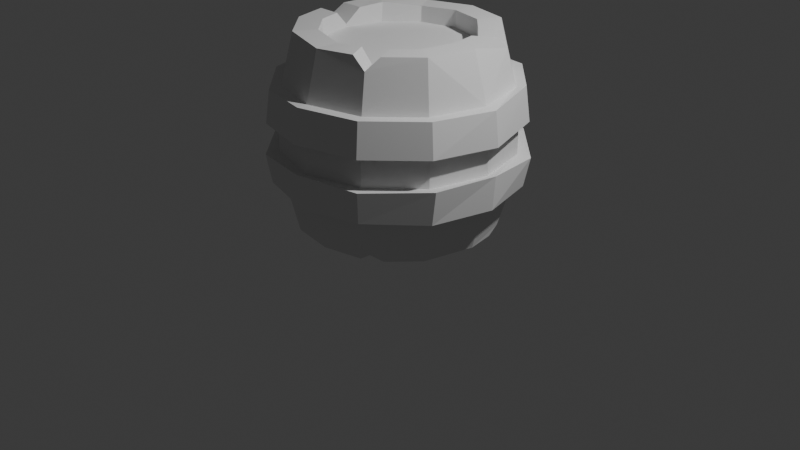 # Source: assets.blend  (saved by Blender 4.0.36; exported with 4.5.12 LTS)
import bpy
from mathutils import Matrix  # noqa: F401  (used for matrix-valued properties, if any)

bpy.ops.wm.read_factory_settings(use_empty=True)
scene = bpy.context.scene
scene.name = 'Scene'

# ---- collections
col_collection = bpy.data.collections.new('Collection'); scene.collection.children.link(col_collection)

# ---- world
world_world = bpy.data.worlds.new('World'); scene.world = world_world
world_world.use_nodes = True; world_world.node_tree.nodes.clear()
_N = world_world.node_tree.nodes; _L = world_world.node_tree.links
n0 = _N.new('ShaderNodeOutputWorld'); n0.name = 'World Output'; n0.location = (300, 300)
n1 = _N.new('ShaderNodeBackground'); n1.name = 'Background'; n1.location = (10, 300)
n1.inputs[0].default_value = (0.05088, 0.05088, 0.05088, 1.0)
_L.new(n1.outputs[0], n0.inputs[0])
n0.is_active_output = True
world_world.color = (0.05088, 0.05088, 0.05088)
world_world.use_sun_shadow = False
world_world.sun_shadow_jitter_overblur = 0.0

# ---- cameras
cam_camera = bpy.data.cameras.new('Camera')
cam_camera.clip_end = 100.0
cam_camera.ortho_scale = 7.314

# ---- lights
light_light = bpy.data.lights.new('Light', 'POINT')
light_light.transmission_factor = 0.0
light_light.use_soft_falloff = False
light_light.energy = 1000.0
light_light.shadow_soft_size = 0.1
light_light.shadow_maximum_resolution = 0.006
light_light.use_absolute_resolution = True

# ---- meshes
me_cylinder = bpy.data.meshes.new('Cylinder')
me_cylinder.from_pydata([(0.0, 0.7586, -1.0), (0.0, 0.7586, 1.0), (0.3827, 0.6482, -1.009), (0.3828, 0.6528, 1.01), (0.7468, 0.02514, -0.9733), (0.7304, -0.002461, 0.9968), (0.6491, -0.3649, -0.9843), (0.6804, -0.3784, 1.005), (-1.239e-05, -0.7392, -0.9824), (-0.0005728, -0.7545, 0.9905), (-0.3748, -0.6689, -1.012), (-0.3785, -0.6626, 1.013), (-0.6533, -0.3715, -0.9942), (-0.657, -0.3793, 1.0), (-0.7586, 0.0, -1.0), (-0.6472, 0.3853, 1.022), (-0.3795, 0.6923, -0.9681), (-0.3845, 0.6677, 0.982), (0.0, 1.174, -0.1589), (0.0, 1.13, -0.5025), (0.0, 1.13, 0.5025), (0.0, 1.174, 0.1589), (0.5868, 1.016, 0.1589), (0.5648, 0.9782, 0.5025), (0.5648, 0.9782, -0.5025), (0.5868, 1.016, -0.1589), (1.016, 0.5868, 0.1589), (0.9782, 0.5648, 0.5025), (0.9782, 0.5648, -0.5025), (1.016, 0.5868, -0.1589), (1.174, 8.62e-10, 0.1589), (1.13, 6.432e-10, 0.5025), (1.13, 6.432e-10, -0.5025), (1.174, 8.62e-10, -0.1589), (1.016, -0.5868, 0.1589), (0.9782, -0.5648, 0.5025), (0.9782, -0.5648, -0.5025), (1.016, -0.5868, -0.1589), (0.5868, -1.016, 0.1589), (0.5648, -0.9782, 0.5025), (0.5648, -0.9782, -0.5025), (0.5868, -1.016, -0.1589), (0.0, -1.174, 0.1589), (0.0, -1.13, 0.5025), (0.0, -1.13, -0.5025), (0.0, -1.174, -0.1589), (-0.5868, -1.016, 0.1589), (-0.5648, -0.9782, 0.5025), (-0.5648, -0.9782, -0.5025), (-0.5868, -1.016, -0.1589), (-1.016, -0.5868, 0.1589), (-0.9782, -0.5648, 0.5025), (-0.9782, -0.5648, -0.5025), (-1.016, -0.5868, -0.1589), (-1.174, 8.62e-10, 0.1589), (-1.13, 6.432e-10, 0.5025), (-1.13, 6.432e-10, -0.5025), (-1.174, 8.62e-10, -0.1589), (-1.016, 0.5868, 0.1589), (-0.9782, 0.5648, 0.5025), (-0.9782, 0.5648, -0.5025), (-1.016, 0.5868, -0.1589), (-0.5868, 1.016, 0.1589), (-0.5648, 0.9782, 0.5025), (-0.5648, 0.9782, -0.5025), (-0.5868, 1.016, -0.1589), (-0.6207, 1.075, -0.5025), (-0.6447, 1.117, -0.1813), (0.01065, 1.294, -0.1374), (-0.0006114, 1.24, -0.5334), (-0.6543, 1.109, 0.1348), (-0.6267, 1.064, 0.4856), (0.007278, 1.248, 0.478), (0.01104, 1.272, 0.1811), (-1.075, 0.6207, -0.5025), (-1.117, 0.6449, -0.1589), (-1.118, 0.6245, 0.1521), (-1.075, 0.6392, 0.5082), (-1.238, 0.002149, -0.5223), (-1.295, -0.01639, -0.1868), (-1.271, 0.005978, 0.2042), (-1.245, 0.007478, 0.4961), (-1.078, -0.6236, -0.4828), (-1.117, -0.6449, -0.1589), (-1.101, -0.632, 0.1995), (-1.083, -0.6355, 0.4813), (-0.6301, -1.085, -0.4795), (-0.6399, -1.146, -0.1682), (-0.6586, -1.106, 0.1291), (-0.6377, -1.068, 0.4641), (0.01794, -1.24, -0.4941), (-0.01101, -1.275, -0.1415), (3.691e-10, -1.29, 0.1589), (3.691e-10, -1.241, 0.5025), (0.615, -1.084, -0.4807), (0.6449, -1.117, -0.1589), (0.6449, -1.117, 0.1589), (0.6207, -1.075, 0.5025), (1.083, -0.6143, -0.4895), (1.136, -0.6235, -0.1426), (1.117, -0.6449, 0.1589), (1.075, -0.6207, 0.5025), (1.246, 0.001974, -0.4811), (1.268, 0.007993, -0.1347), (1.275, 0.01695, 0.1446), (1.244, 0.003385, 0.4922), (1.083, 0.6163, -0.4799), (1.136, 0.6472, -0.1804), (1.076, 0.6701, 0.165), (1.062, 0.6149, 0.5331), (0.6207, 1.075, -0.5025), (0.6395, 1.109, -0.145), (0.6497, 1.107, 0.1725), (0.6199, 1.06, 0.5363), (0.0, 1.0, -1.0), (0.5033, 0.8572, -1.009), (0.5035, 0.8619, 1.01), (0.0, 1.0, 1.0), (0.9882, 0.02514, -0.9733), (0.9718, -0.002461, 0.9968), (0.8582, -0.4856, -0.9843), (0.8894, -0.4991, 1.005), (-1.239e-05, -0.9805, -0.9824), (-0.0005728, -0.9959, 0.9905), (-0.4955, -0.8779, -1.012), (-0.4992, -0.8716, 1.013), (-0.8623, -0.4922, -0.9942), (-0.866, -0.5, 1.0), (-1.0, 0.0, -1.0), (-0.8563, 0.506, 1.022), (-0.5002, 0.9013, -0.9681), (-0.5051, 0.8767, 0.982), (0.0, 0.7586, -0.8232), (0.3793, 0.657, -0.8232), (0.3793, 0.657, 0.8232), (0.0, 0.7586, 0.8232), (0.657, 0.3793, -0.8232), (0.657, 0.3793, 0.8232), (0.7586, 0.0, -0.8232), (0.7586, 0.0, 0.8232), (0.657, -0.3793, -0.8232), (0.657, -0.3793, 0.8232), (0.3793, -0.657, -0.8232), (0.3793, -0.657, 0.8232), (0.0, -0.7586, -0.8232), (0.0, -0.7586, 0.8232), (-0.3793, -0.657, -0.8232), (-0.3793, -0.657, 0.8232), (-0.657, -0.3793, -0.8232), (-0.657, -0.3793, 0.8232), (-0.7586, 0.0, -0.8232), (-0.7586, 0.0, 0.8232), (-0.657, 0.3793, -0.8232), (-0.657, 0.3793, 0.8232), (-0.3793, 0.657, -0.8232), (-0.3793, 0.657, 0.8232), (0.2539, -0.6906, 1.0), (0.4711, -0.5652, 1.0), (0.5918, -0.7742, 1.0), (0.3746, -0.8996, 1.0), (0.5158, -0.8934, 0.8786), (0.6913, 0.2515, 1.0), (0.5634, 0.4729, 1.0), (0.657, 0.3793, 0.8721), (0.7724, 0.5936, 1.0), (0.9003, 0.3721, 1.0), (0.8939, 0.5161, 0.8763), (-0.7187, 0.1491, 1.0), (-0.7187, -0.1491, 1.0), (-0.7586, 0.0, 0.8509), (-0.96, -0.1491, 1.0), (-0.96, 0.1491, 1.0), (-1.038, 1.866e-10, 0.8557), (-0.6833, 0.281, -1.0), (-0.5906, 0.4541, -0.9924), (-0.657, 0.3793, -0.9017), (-0.7984, 0.5742, -0.9941), (-0.8924, 0.4017, -1.0), (-0.8875, 0.5124, -0.9049), (-0.8875, 0.5124, -0.9049), (0.5677, 0.4553, -1.01), (0.6863, 0.2464, -0.9978), (0.6558, 0.3744, -0.891), (0.8952, 0.3666, -1.001), (0.7762, 0.5756, -1.011), (0.877, 0.4967, -0.9272), (0.4773, -0.5524, -0.9884), (0.2837, -0.668, -0.9881), (0.3853, -0.6511, -0.8789), (0.4046, -0.8774, -0.9886), (0.5986, -0.7625, -0.9889), (0.5232, -0.8654, -0.91)], [], [(27, 166, 165, 119, 31), (25, 22, 26, 29), (29, 26, 30, 33), (33, 30, 34, 37), (37, 34, 38, 41), (41, 38, 42, 45), (45, 42, 46, 49), (49, 46, 50, 53), (53, 50, 54, 57), (57, 54, 58, 61), (7, 5, 139, 141), (61, 58, 62, 65), (20, 117, 116, 23), (10, 12, 148, 146), (18, 21, 22, 25), (63, 131, 117, 20), (59, 129, 131, 63), (176, 178, 60, 64, 130), (126, 52, 56, 128), (55, 172, 171, 129, 59), (124, 48, 52, 126), (47, 125, 127, 51), (122, 44, 48, 124), (43, 123, 125, 47), (189, 191, 40, 44, 122), (39, 160, 159, 123, 43), (118, 32, 36, 120), (31, 119, 121, 35), (183, 185, 28, 32, 118), (130, 64, 19, 114), (65, 62, 21, 18), (56, 52, 82, 78), (35, 39, 97, 101), (53, 57, 79, 83), (30, 26, 108, 104), (48, 44, 90, 86), (21, 62, 70, 73), (27, 31, 105, 109), (45, 49, 87, 91), (40, 36, 98, 94), (58, 54, 80, 76), (63, 20, 72, 71), (37, 41, 95, 99), (55, 59, 77, 81), (32, 28, 106, 102), (50, 46, 88, 84), (22, 21, 73, 112), (29, 33, 103, 107), (47, 51, 85, 89), (19, 64, 66, 69), (20, 23, 113, 72), (42, 38, 96, 92), (60, 56, 78, 74), (24, 19, 69, 110), (39, 43, 93, 97), (114, 19, 24, 115), (67, 68, 69, 66), (71, 72, 73, 70), (75, 67, 66, 74), (77, 71, 70, 76), (79, 75, 74, 78), (81, 77, 76, 80), (83, 79, 78, 82), (85, 81, 80, 84), (87, 83, 82, 86), (89, 85, 84, 88), (91, 87, 86, 90), (93, 89, 88, 92), (95, 91, 90, 94), (97, 93, 92, 96), (99, 95, 94, 98), (101, 97, 96, 100), (103, 99, 98, 102), (105, 101, 100, 104), (107, 103, 102, 106), (109, 105, 104, 108), (111, 107, 106, 110), (113, 109, 108, 112), (68, 111, 110, 69), (72, 113, 112, 73), (38, 34, 100, 96), (61, 65, 67, 75), (43, 47, 89, 93), (25, 29, 107, 111), (64, 60, 74, 66), (46, 42, 92, 88), (28, 24, 110, 106), (51, 55, 81, 85), (33, 37, 99, 103), (54, 50, 84, 80), (36, 32, 102, 98), (59, 63, 71, 77), (41, 45, 91, 95), (23, 27, 109, 113), (62, 58, 76, 70), (44, 40, 94, 90), (26, 22, 112, 108), (49, 53, 83, 87), (31, 35, 101, 105), (18, 25, 111, 68), (65, 18, 68, 67), (52, 48, 86, 82), (34, 30, 104, 100), (57, 61, 75, 79), (2, 0, 114, 115), (1, 3, 116, 117), (182, 181, 4, 138, 136), (5, 161, 163, 137, 139), (115, 24, 28, 185, 184), (3, 162, 164, 116), (6, 4, 118, 120), (5, 7, 121, 119), (188, 187, 8, 144, 142), (9, 156, 143, 145), (120, 36, 40, 191, 190), (7, 157, 158, 121), (10, 8, 122, 124), (9, 11, 125, 123), (12, 10, 124, 126), (11, 13, 127, 125), (14, 12, 126, 128), (15, 167, 169, 151, 153), (175, 174, 16, 154, 152), (13, 168, 170, 127), (128, 56, 60, 178, 177), (15, 17, 131, 129), (0, 16, 130, 114), (17, 1, 117, 131), (134, 135, 155, 153, 151, 149, 147, 145, 143, 141, 139, 137), (132, 133, 136, 138, 140, 142, 144, 146, 148, 150, 152, 154), (16, 0, 132, 154), (0, 2, 133, 132), (13, 11, 147, 149), (186, 6, 120, 190), (1, 17, 155, 135), (3, 1, 135, 134), (12, 14, 150, 148), (156, 9, 123, 159), (180, 2, 115, 184), (167, 15, 129, 171), (8, 187, 189, 122), (161, 5, 119, 165), (173, 14, 128, 177), (35, 121, 158, 160, 39), (4, 181, 183, 118), (51, 127, 170, 172, 55), (8, 10, 146, 144), (23, 116, 164, 166, 27), (16, 174, 176, 130), (11, 9, 145, 147), (4, 6, 140, 138), (17, 15, 153, 155), (156, 159, 160, 143), (143, 160, 158, 157), (143, 157, 7, 141), (161, 165, 166, 163), (163, 166, 164, 162), (163, 162, 3, 134, 137), (167, 171, 172, 169), (169, 172, 170, 168), (169, 168, 13, 149, 151), (176, 179, 178), (179, 177, 178), (176, 174, 175, 179), (179, 175, 173, 177), (14, 173, 175, 152, 150), (183, 181, 182, 185), (185, 182, 180, 184), (2, 180, 182, 136, 133), (189, 187, 188, 191), (191, 188, 186, 190), (6, 186, 188, 142, 140)])
_uv = me_cylinder.uv_layers.new(name='UVMap')
_uv.uv.foreach_set('vector', [0.8333, 0.8756, 0.8333, 0.9691, 0.812, 1.0, 0.75, 1.0, 0.75, 0.8756, 0.9167, 0.7103, 0.9167, 0.7897, 0.8333, 0.7897, 0.8333, 0.7103, 0.8333, 0.7103, 0.8333, 0.7897, 0.75, 0.7897, 0.75, 0.7103, 0.75, 0.7103, 0.75, 0.7897, 0.6667, 0.7897, 0.6667, 0.7103, 0.6667, 0.7103, 0.6667, 0.7897, 0.5833, 0.7897, 0.5833, 0.7103, 0.5833, 0.7103, 0.5833, 0.7897, 0.5, 0.7897, 0.5, 0.7103, 0.5, 0.7103, 0.5, 0.7897, 0.4167, 0.7897, 0.4167, 0.7103, 0.4167, 0.7103, 0.4167, 0.7897, 0.3333, 0.7897, 0.3333, 0.7103, 0.3333, 0.7103, 0.3333, 0.7897, 0.25, 0.7897, 0.25, 0.7103, 0.25, 0.7103, 0.25, 0.7897, 0.1667, 0.7897, 0.1667, 0.7103, 0.4077, 0.159, 0.4321, 0.25, 0.4321, 0.25, 0.4077, 0.159, 0.1667, 0.7103, 0.1667, 0.7897, 0.08333, 0.7897, 0.08333, 0.7103, 1.0, 0.8756, 1.0, 1.0, 0.9167, 1.0, 0.9167, 0.8756, 0.659, 0.09232, 0.5923, 0.159, 0.5923, 0.159, 0.659, 0.09232, 1.0, 0.7103, 1.0, 0.7897, 0.9167, 0.7897, 0.9167, 0.7103, 0.08333, 0.8756, 0.08333, 1.0, 7.451e-08, 1.0, 7.451e-08, 0.8756, 0.1667, 0.8756, 0.1667, 1.0, 0.08333, 1.0, 0.08333, 0.8756, 0.1513, 0.5, 0.1667, 0.5238, 0.1667, 0.6244, 0.08333, 0.6244, 0.08333, 0.5, 0.3333, 0.5, 0.3333, 0.6244, 0.25, 0.6244, 0.25, 0.5, 0.25, 0.8756, 0.25, 0.9639, 0.2251, 1.0, 0.1667, 1.0, 0.1667, 0.8756, 0.4167, 0.5, 0.4167, 0.6244, 0.3333, 0.6244, 0.3333, 0.5, 0.4167, 0.8756, 0.4167, 1.0, 0.3333, 1.0, 0.3333, 0.8756, 0.5, 0.5, 0.5, 0.6244, 0.4167, 0.6244, 0.4167, 0.5, 0.5, 0.8756, 0.5, 1.0, 0.4167, 1.0, 0.4167, 0.8756, 0.5651, 0.5, 0.5833, 0.5277, 0.5833, 0.6244, 0.5, 0.6244, 0.5, 0.5, 0.5833, 0.8756, 0.5833, 0.9697, 0.5624, 1.0, 0.5, 1.0, 0.5, 0.8756, 0.75, 0.5, 0.75, 0.6244, 0.6667, 0.6244, 0.6667, 0.5, 0.75, 0.8756, 0.75, 1.0, 0.6667, 1.0, 0.6667, 0.8756, 0.8117, 0.5, 0.8333, 0.5284, 0.8333, 0.6244, 0.75, 0.6244, 0.75, 0.5, 0.08333, 0.5, 0.08333, 0.6244, 7.451e-08, 0.6244, 7.451e-08, 0.5, 0.08333, 0.7103, 0.08333, 0.7897, 7.451e-08, 0.7897, 7.451e-08, 0.7103, 0.25, 0.6244, 0.3333, 0.6244, 0.3333, 0.6244, 0.25, 0.6244, 0.6667, 0.8756, 0.5833, 0.8756, 0.5833, 0.8756, 0.6667, 0.8756, 0.3333, 0.7103, 0.25, 0.7103, 0.25, 0.7103, 0.3333, 0.7103, 0.75, 0.7897, 0.8333, 0.7897, 0.8333, 0.7897, 0.75, 0.7897, 0.4167, 0.6244, 0.5, 0.6244, 0.5, 0.6244, 0.4167, 0.6244, 7.451e-08, 0.7897, 0.08333, 0.7897, 0.08333, 0.7897, 7.451e-08, 0.7897, 0.8333, 0.8756, 0.75, 0.8756, 0.75, 0.8756, 0.8333, 0.8756, 0.5, 0.7103, 0.4167, 0.7103, 0.4167, 0.7103, 0.5, 0.7103, 0.5833, 0.6244, 0.6667, 0.6244, 0.6667, 0.6244, 0.5833, 0.6244, 0.1667, 0.7897, 0.25, 0.7897, 0.25, 0.7897, 0.1667, 0.7897, 0.08333, 0.8756, 7.451e-08, 0.8756, 7.451e-08, 0.8756, 0.08333, 0.8756, 0.6667, 0.7103, 0.5833, 0.7103, 0.5833, 0.7103, 0.6667, 0.7103, 0.25, 0.8756, 0.1667, 0.8756, 0.1667, 0.8756, 0.25, 0.8756, 0.75, 0.6244, 0.8333, 0.6244, 0.8333, 0.6244, 0.75, 0.6244, 0.3333, 0.7897, 0.4167, 0.7897, 0.4167, 0.7897, 0.3333, 0.7897, 0.9167, 0.7897, 1.0, 0.7897, 1.0, 0.7897, 0.9167, 0.7897, 0.8333, 0.7103, 0.75, 0.7103, 0.75, 0.7103, 0.8333, 0.7103, 0.4167, 0.8756, 0.3333, 0.8756, 0.3333, 0.8756, 0.4167, 0.8756, 7.451e-08, 0.6244, 0.08333, 0.6244, 0.08333, 0.6244, 7.451e-08, 0.6244, 1.0, 0.8756, 0.9167, 0.8756, 0.9167, 0.8756, 1.0, 0.8756, 0.5, 0.7897, 0.5833, 0.7897, 0.5833, 0.7897, 0.5, 0.7897, 0.1667, 0.6244, 0.25, 0.6244, 0.25, 0.6244, 0.1667, 0.6244, 0.9167, 0.6244, 1.0, 0.6244, 1.0, 0.6244, 0.9167, 0.6244, 0.5833, 0.8756, 0.5, 0.8756, 0.5, 0.8756, 0.5833, 0.8756, 1.0, 0.5, 1.0, 0.6244, 0.9167, 0.6244, 0.9167, 0.5, 0.08333, 0.7103, 7.451e-08, 0.7103, 7.451e-08, 0.6244, 0.08333, 0.6244, 0.08333, 0.8756, 7.451e-08, 0.8756, 7.451e-08, 0.7897, 0.08333, 0.7897, 0.1667, 0.7103, 0.08333, 0.7103, 0.08333, 0.6244, 0.1667, 0.6244, 0.1667, 0.8756, 0.08333, 0.8756, 0.08333, 0.7897, 0.1667, 0.7897, 0.25, 0.7103, 0.1667, 0.7103, 0.1667, 0.6244, 0.25, 0.6244, 0.25, 0.8756, 0.1667, 0.8756, 0.1667, 0.7897, 0.25, 0.7897, 0.3333, 0.7103, 0.25, 0.7103, 0.25, 0.6244, 0.3333, 0.6244, 0.3333, 0.8756, 0.25, 0.8756, 0.25, 0.7897, 0.3333, 0.7897, 0.4167, 0.7103, 0.3333, 0.7103, 0.3333, 0.6244, 0.4167, 0.6244, 0.4167, 0.8756, 0.3333, 0.8756, 0.3333, 0.7897, 0.4167, 0.7897, 0.5, 0.7103, 0.4167, 0.7103, 0.4167, 0.6244, 0.5, 0.6244, 0.5, 0.8756, 0.4167, 0.8756, 0.4167, 0.7897, 0.5, 0.7897, 0.5833, 0.7103, 0.5, 0.7103, 0.5, 0.6244, 0.5833, 0.6244, 0.5833, 0.8756, 0.5, 0.8756, 0.5, 0.7897, 0.5833, 0.7897, 0.6667, 0.7103, 0.5833, 0.7103, 0.5833, 0.6244, 0.6667, 0.6244, 0.6667, 0.8756, 0.5833, 0.8756, 0.5833, 0.7897, 0.6667, 0.7897, 0.75, 0.7103, 0.6667, 0.7103, 0.6667, 0.6244, 0.75, 0.6244, 0.75, 0.8756, 0.6667, 0.8756, 0.6667, 0.7897, 0.75, 0.7897, 0.8333, 0.7103, 0.75, 0.7103, 0.75, 0.6244, 0.8333, 0.6244, 0.8333, 0.8756, 0.75, 0.8756, 0.75, 0.7897, 0.8333, 0.7897, 0.9167, 0.7103, 0.8333, 0.7103, 0.8333, 0.6244, 0.9167, 0.6244, 0.9167, 0.8756, 0.8333, 0.8756, 0.8333, 0.7897, 0.9167, 0.7897, 1.0, 0.7103, 0.9167, 0.7103, 0.9167, 0.6244, 1.0, 0.6244, 1.0, 0.8756, 0.9167, 0.8756, 0.9167, 0.7897, 1.0, 0.7897, 0.5833, 0.7897, 0.6667, 0.7897, 0.6667, 0.7897, 0.5833, 0.7897, 0.1667, 0.7103, 0.08333, 0.7103, 0.08333, 0.7103, 0.1667, 0.7103, 0.5, 0.8756, 0.4167, 0.8756, 0.4167, 0.8756, 0.5, 0.8756, 0.9167, 0.7103, 0.8333, 0.7103, 0.8333, 0.7103, 0.9167, 0.7103, 0.08333, 0.6244, 0.1667, 0.6244, 0.1667, 0.6244, 0.08333, 0.6244, 0.4167, 0.7897, 0.5, 0.7897, 0.5, 0.7897, 0.4167, 0.7897, 0.8333, 0.6244, 0.9167, 0.6244, 0.9167, 0.6244, 0.8333, 0.6244, 0.3333, 0.8756, 0.25, 0.8756, 0.25, 0.8756, 0.3333, 0.8756, 0.75, 0.7103, 0.6667, 0.7103, 0.6667, 0.7103, 0.75, 0.7103, 0.25, 0.7897, 0.3333, 0.7897, 0.3333, 0.7897, 0.25, 0.7897, 0.6667, 0.6244, 0.75, 0.6244, 0.75, 0.6244, 0.6667, 0.6244, 0.1667, 0.8756, 0.08333, 0.8756, 0.08333, 0.8756, 0.1667, 0.8756, 0.5833, 0.7103, 0.5, 0.7103, 0.5, 0.7103, 0.5833, 0.7103, 0.9167, 0.8756, 0.8333, 0.8756, 0.8333, 0.8756, 0.9167, 0.8756, 0.08333, 0.7897, 0.1667, 0.7897, 0.1667, 0.7897, 0.08333, 0.7897, 0.5, 0.6244, 0.5833, 0.6244, 0.5833, 0.6244, 0.5, 0.6244, 0.8333, 0.7897, 0.9167, 0.7897, 0.9167, 0.7897, 0.8333, 0.7897, 0.4167, 0.7103, 0.3333, 0.7103, 0.3333, 0.7103, 0.4167, 0.7103, 0.75, 0.8756, 0.6667, 0.8756, 0.6667, 0.8756, 0.75, 0.8756, 1.0, 0.7103, 0.9167, 0.7103, 0.9167, 0.7103, 1.0, 0.7103, 0.08333, 0.7103, 7.451e-08, 0.7103, 7.451e-08, 0.7103, 0.08333, 0.7103, 0.3333, 0.6244, 0.4167, 0.6244, 0.4167, 0.6244, 0.3333, 0.6244, 0.6667, 0.7897, 0.75, 0.7897, 0.75, 0.7897, 0.6667, 0.7897, 0.25, 0.7103, 0.1667, 0.7103, 0.1667, 0.7103, 0.25, 0.7103, 0.841, 0.4077, 0.75, 0.4321, 0.75, 0.49, 0.87, 0.4578, 0.25, 0.4321, 0.341, 0.4077, 0.37, 0.4578, 0.25, 0.49, 0.9077, 0.341, 0.9162, 0.3091, 0.9321, 0.25, 0.9321, 0.25, 0.9077, 0.341, 0.4321, 0.25, 0.4159, 0.3104, 0.4077, 0.341, 0.4077, 0.341, 0.4321, 0.25, 0.9167, 0.5, 0.9167, 0.6244, 0.8333, 0.6244, 0.8333, 0.5284, 0.8534, 0.5, 0.341, 0.4077, 0.3852, 0.3635, 0.4354, 0.3925, 0.37, 0.4578, 0.9077, 0.159, 0.9321, 0.25, 0.99, 0.25, 0.9578, 0.13, 0.4321, 0.25, 0.4077, 0.159, 0.4578, 0.13, 0.49, 0.25, 0.841, 0.09232, 0.815, 0.08534, 0.75, 0.06793, 0.75, 0.06793, 0.841, 0.09232, 0.25, 0.06793, 0.3109, 0.08425, 0.341, 0.09232, 0.25, 0.06793, 0.6667, 0.5, 0.6667, 0.6244, 0.5833, 0.6244, 0.5833, 0.5277, 0.6031, 0.5, 0.4077, 0.159, 0.3631, 0.1144, 0.392, 0.06419, 0.4578, 0.13, 0.659, 0.09232, 0.75, 0.06793, 0.75, 0.01, 0.63, 0.04215, 0.25, 0.06793, 0.159, 0.09232, 0.13, 0.04215, 0.25, 0.01, 0.5923, 0.159, 0.659, 0.09232, 0.63, 0.04215, 0.5422, 0.13, 0.159, 0.09232, 0.09232, 0.159, 0.04215, 0.13, 0.13, 0.04215, 0.5679, 0.25, 0.5923, 0.159, 0.5422, 0.13, 0.51, 0.25, 0.09232, 0.341, 0.07752, 0.2858, 0.06793, 0.25, 0.06793, 0.25, 0.09232, 0.341, 0.5923, 0.341, 0.6083, 0.357, 0.659, 0.4077, 0.659, 0.4077, 0.5923, 0.341, 0.09232, 0.159, 0.07752, 0.2142, 0.01959, 0.2142, 0.04215, 0.13, 0.25, 0.5, 0.25, 0.6244, 0.1667, 0.6244, 0.1667, 0.5238, 0.183, 0.5, 0.09232, 0.341, 0.159, 0.4077, 0.13, 0.4578, 0.04215, 0.37, 0.75, 0.4321, 0.659, 0.4077, 0.63, 0.4578, 0.75, 0.49, 0.159, 0.4077, 0.25, 0.4321, 0.25, 0.49, 0.13, 0.4578, 0.341, 0.4077, 0.25, 0.4321, 0.159, 0.4077, 0.09232, 0.341, 0.06793, 0.25, 0.09232, 0.159, 0.159, 0.09232, 0.25, 0.06793, 0.341, 0.09232, 0.4077, 0.159, 0.4321, 0.25, 0.4077, 0.341, 0.75, 0.4321, 0.841, 0.4077, 0.9077, 0.341, 0.9321, 0.25, 0.9077, 0.159, 0.841, 0.09232, 0.75, 0.06793, 0.659, 0.09232, 0.5923, 0.159, 0.5679, 0.25, 0.5923, 0.341, 0.659, 0.4077, 0.659, 0.4077, 0.75, 0.4321, 0.75, 0.4321, 0.659, 0.4077, 0.75, 0.4321, 0.841, 0.4077, 0.841, 0.4077, 0.75, 0.4321, 0.09232, 0.159, 0.159, 0.09232, 0.159, 0.09232, 0.09232, 0.159, 0.8622, 0.1135, 0.9077, 0.159, 0.9578, 0.13, 0.8908, 0.06296, 0.25, 0.4321, 0.159, 0.4077, 0.159, 0.4077, 0.25, 0.4321, 0.341, 0.4077, 0.25, 0.4321, 0.25, 0.4321, 0.341, 0.4077, 0.5923, 0.159, 0.5679, 0.25, 0.5679, 0.25, 0.5923, 0.159, 0.3109, 0.08425, 0.25, 0.06793, 0.25, 0.01, 0.3399, 0.03409, 0.8866, 0.3622, 0.841, 0.4077, 0.87, 0.4578, 0.9367, 0.3911, 0.07752, 0.2858, 0.09232, 0.341, 0.04215, 0.37, 0.01959, 0.2858, 0.75, 0.06793, 0.815, 0.08534, 0.8437, 0.03511, 0.75, 0.01, 0.4159, 0.3104, 0.4321, 0.25, 0.49, 0.25, 0.4661, 0.3393, 0.586, 0.3175, 0.5679, 0.25, 0.51, 0.25, 0.5358, 0.3464, 0.6667, 0.8756, 0.6667, 1.0, 0.6042, 1.0, 0.5833, 0.9697, 0.5833, 0.8756, 0.9321, 0.25, 0.9162, 0.3091, 0.9662, 0.3388, 0.99, 0.25, 0.3333, 0.8756, 0.3333, 1.0, 0.2749, 1.0, 0.25, 0.9639, 0.25, 0.8756, 0.75, 0.06793, 0.659, 0.09232, 0.659, 0.09232, 0.75, 0.06793, 0.9167, 0.8756, 0.9167, 1.0, 0.8546, 1.0, 0.8333, 0.9691, 0.8333, 0.8756, 0.659, 0.4077, 0.6083, 0.357, 0.5584, 0.3862, 0.63, 0.4578, 0.159, 0.09232, 0.25, 0.06793, 0.25, 0.06793, 0.159, 0.09232, 0.9321, 0.25, 0.9077, 0.159, 0.9077, 0.159, 0.9321, 0.25, 0.159, 0.4077, 0.09232, 0.341, 0.09232, 0.341, 0.159, 0.4077, 0.3109, 0.08425, 0.3399, 0.03409, 0.3703, 0.04165, 0.3423, 0.09017, 0.3423, 0.09017, 0.3703, 0.04165, 0.392, 0.06419, 0.3631, 0.1144, 0.341, 0.09232, 0.3631, 0.1144, 0.4077, 0.159, 0.4077, 0.159, 0.4159, 0.3104, 0.4661, 0.3393, 0.4593, 0.3708, 0.4115, 0.3432, 0.4115, 0.3432, 0.4593, 0.3708, 0.4354, 0.3925, 0.3852, 0.3635, 0.4077, 0.341, 0.3852, 0.3635, 0.341, 0.4077, 0.341, 0.4077, 0.4077, 0.341, 0.07752, 0.2858, 0.01959, 0.2858, 0.009071, 0.25, 0.06285, 0.25, 0.06285, 0.25, 0.009071, 0.25, 0.01959, 0.2142, 0.07752, 0.2142, 0.06793, 0.25, 0.07752, 0.2142, 0.09232, 0.159, 0.09232, 0.159, 0.06793, 0.25, 0.5466, 0.3674, 0.5422, 0.37, 0.5422, 0.37, 0.5422, 0.37, 0.5358, 0.3464, 0.5422, 0.37, 0.5584, 0.3862, 0.6083, 0.357, 0.5835, 0.3383, 0.5422, 0.37, 0.5422, 0.37, 0.5835, 0.3383, 0.586, 0.3175, 0.5358, 0.3464, 0.5679, 0.25, 0.586, 0.3175, 0.5923, 0.341, 0.5923, 0.341, 0.5679, 0.25, 0.9662, 0.3388, 0.9162, 0.3091, 0.9163, 0.3414, 0.9557, 0.3688, 0.9557, 0.3688, 0.9163, 0.3414, 0.8866, 0.3622, 0.9367, 0.3911, 0.841, 0.4077, 0.8866, 0.3622, 0.9077, 0.341, 0.9077, 0.341, 0.841, 0.4077, 0.8437, 0.03511, 0.815, 0.08534, 0.8402, 0.08585, 0.8688, 0.04425, 0.8688, 0.04425, 0.8402, 0.08585, 0.8622, 0.1135, 0.8908, 0.06296, 0.9077, 0.159, 0.8622, 0.1135, 0.841, 0.09232, 0.841, 0.09232, 0.9077, 0.159])
me_cylinder.update()
me_cube_001 = bpy.data.meshes.new('Cube.001')
me_cube_001.from_pydata([(-0.6, -0.4295, -0.4295), (-0.6, -0.4295, 0.4295), (-0.6, 0.4295, 0.4295), (-0.6, 0.4295, -0.4295), (-0.4295, 0.6, -0.4295), (-0.4295, 0.6, 0.4295), (0.4295, 0.6, 0.4295), (0.4295, 0.6, -0.4295), (0.6, 0.4295, -0.4295), (0.6, 0.4295, 0.4295), (0.6, -0.4295, 0.4295), (0.6, -0.4295, -0.4295), (0.4295, -0.6, -0.4295), (0.4295, -0.6, 0.4295), (-0.4295, -0.6, 0.4295), (-0.4295, -0.6, -0.4295), (-0.4295, 0.4295, -0.6), (0.4295, 0.4295, -0.6), (0.4295, -0.4295, -0.6), (-0.4295, -0.4295, -0.6), (0.4295, 0.4295, 0.6), (-0.4295, 0.4295, 0.6), (-0.4295, -0.4295, 0.6), (0.4295, -0.4295, 0.6), (-0.4552, -0.4295, -0.4295), (-0.4552, -0.4295, 0.4295), (-0.4552, 0.4295, -0.4295), (-0.4552, 0.4295, 0.4295), (-0.4295, 0.4552, 0.4295), (-0.4295, 0.4552, -0.4295), (0.4295, 0.4552, -0.4295), (0.4295, 0.4552, 0.4295), (0.4552, 0.4295, 0.4295), (0.4552, 0.4295, -0.4295), (0.4552, -0.4295, -0.4295), (0.4552, -0.4295, 0.4295), (0.4295, -0.4552, 0.4295), (0.4295, -0.4552, -0.4295), (-0.4295, -0.4552, -0.4295), (-0.4295, -0.4552, 0.4295), (0.4295, 0.4295, -0.4552), (-0.4295, 0.4295, -0.4552), (-0.4295, -0.4295, -0.4552), (0.4295, -0.4295, -0.4552), (-0.4295, 0.4295, 0.4552), (0.4295, 0.4295, 0.4552), (0.4295, -0.4295, 0.4552), (-0.4295, -0.4295, 0.4552), (-0.6, 0.2, -0.6), (-0.6, -0.2, 0.6), (0.6, -0.2, -0.6), (0.6, 0.2, -0.6), (0.6, 0.2, 0.6), (-0.6, 0.1432, -0.4295), (-0.6, -0.1432, -0.4295), (-0.6, -0.1432, 0.4295), (-0.6, 0.1432, 0.4295), (0.6, -0.1432, -0.4295), (0.6, 0.1432, 0.4295), (0.6, -0.1432, 0.4295), (-0.4295, 0.1432, -0.6), (-0.4295, -0.1432, -0.6), (0.4295, -0.1432, -0.6), (0.4295, 0.1432, -0.6), (0.4295, 0.1432, 0.6), (0.4295, -0.1432, 0.6), (-0.4295, -0.1432, 0.6), (-0.4295, 0.1432, 0.6), (0.4295, 0.4552, -0.1432), (0.4295, 0.4552, 0.1432), (-0.4295, 0.4552, -0.1432), (-0.4295, 0.4552, 0.1432), (-0.4552, 0.4295, -0.1432), (-0.4552, 0.4295, 0.1432), (-0.4552, -0.4295, 0.1432), (-0.4552, -0.4295, -0.1432), (-0.4295, -0.6, -0.1432), (0.4295, -0.5874, -0.1463), (0.4295, -0.6063, 0.1495), (0.6, -0.4295, -0.1432), (0.6, -0.4295, 0.1432), (0.6, 0.4295, -0.1432), (0.6, 0.4295, 0.1432), (0.1971, 0.6, -0.5882), (-0.2, 0.6, -0.6), (-0.2, 0.6, 0.6), (0.2, 0.6, 0.6), (-0.2, -0.6, -0.6), (0.2, -0.6, -0.6), (-0.2, -0.6, 0.6), (0.1432, 0.6, -0.4295), (-0.1432, 0.6, -0.4295), (-0.1432, 0.6, 0.4295), (0.1432, 0.6, 0.4295), (-0.1432, -0.6, -0.4295), (0.1432, -0.6, -0.4295), (0.1432, -0.6, 0.4295), (-0.1432, -0.6, 0.4295), (0.1402, 0.4295, -0.5882), (-0.1432, 0.4295, -0.6), (-0.1432, -0.4295, -0.6), (0.1432, -0.4295, -0.6), (-0.1432, 0.4295, 0.6), (0.1432, 0.4295, 0.6), (0.1432, -0.4295, 0.6), (-0.1432, -0.4295, 0.6), (0.4295, 0.6, 0.1432), (-0.4295, 0.6, -0.1432), (-0.4295, 0.6, 0.1432), (-0.6, 0.4295, 0.1432), (-0.6, -0.4295, 0.1432), (-0.6, -0.4295, -0.1432), (0.1432, 0.4295, -0.4552), (-0.1432, 0.4295, -0.4552), (-0.1432, -0.4295, -0.4552), (0.1432, -0.4295, -0.4552), (-0.1432, 0.4295, 0.4552), (0.1432, 0.4295, 0.4552), (0.1432, -0.4295, 0.4552), (-0.1432, -0.4295, 0.4552), (0.6, -0.5874, -0.2031), (0.6, -0.6063, 0.2063), (0.5794, 0.6063, -0.2044), (0.5897, 0.5811, 0.1811), (-0.6, 0.6, -0.2), (-0.6, 0.6, 0.2), (-0.5912, -0.6063, 0.193), (-0.6, -0.6, -0.2), (-0.4552, 0.09841, -0.4295), (-0.4552, 0.188, -0.4295), (-0.4999, 0.1432, -0.4295), (-0.4226, 0.1432, -0.4295), (-0.4552, -0.188, -0.4295), (-0.4552, -0.09841, -0.4295), (-0.4999, -0.1432, -0.4295), (-0.4226, -0.1432, -0.4295), (-0.4552, -0.09841, 0.4295), (-0.4552, -0.188, 0.4295), (-0.4999, -0.1432, 0.4295), (-0.4226, -0.1432, 0.4295), (-0.4552, 0.188, 0.4295), (-0.4552, 0.09841, 0.4295), (-0.4999, 0.1432, 0.4295), (-0.4226, 0.1432, 0.4295), (0.4552, -0.09841, -0.4295), (0.4552, -0.188, -0.4295), (0.4999, -0.1432, -0.4295), (0.4226, -0.1432, -0.4295), (0.4552, 0.188, -0.4295), (0.4552, 0.09841, -0.4295), (0.4999, 0.1432, -0.4295), (0.4226, 0.1432, -0.4295), (0.4552, 0.09841, 0.4295), (0.4552, 0.188, 0.4295), (0.4999, 0.1432, 0.4295), (0.4226, 0.1432, 0.4295), (0.4552, -0.188, 0.4295), (0.4552, -0.09841, 0.4295), (0.4999, -0.1432, 0.4295), (0.4226, -0.1432, 0.4295), (-0.4295, 0.188, -0.4552), (-0.4295, 0.09841, -0.4552), (-0.4295, 0.1432, -0.4999), (-0.4295, 0.1432, -0.413), (-0.4295, -0.09841, -0.4552), (-0.4295, -0.188, -0.4552), (-0.4295, -0.1432, -0.4999), (-0.4295, -0.1432, -0.413), (0.4295, -0.188, -0.4552), (0.4295, -0.09841, -0.4552), (0.4295, -0.1432, -0.4999), (0.4295, -0.1432, -0.413), (0.4295, 0.09841, -0.4552), (0.4295, 0.188, -0.4552), (0.4295, 0.1432, -0.4999), (0.4295, 0.1432, -0.413), (0.4295, 0.188, 0.4552), (0.4295, 0.09841, 0.4552), (0.4295, 0.1432, 0.4999), (0.4295, 0.1432, 0.413), (0.4295, -0.09841, 0.4552), (0.4295, -0.188, 0.4552), (0.4295, -0.1432, 0.4999), (0.4295, -0.1432, 0.413), (-0.4295, -0.188, 0.4552), (-0.4295, -0.09841, 0.4552), (-0.4295, -0.1432, 0.4999), (-0.4295, -0.1432, 0.413), (-0.4295, 0.09841, 0.4552), (-0.4295, 0.188, 0.4552), (-0.4295, 0.1432, 0.4999), (-0.4295, 0.1432, 0.413), (0.09841, 0.4552, -0.4295), (0.188, 0.4552, -0.4295), (0.1432, 0.4999, -0.4295), (0.1432, 0.4182, -0.4295), (-0.188, 0.4552, -0.4295), (-0.09841, 0.4552, -0.4295), (-0.1432, 0.4999, -0.4295), (-0.1432, 0.4182, -0.4295), (-0.09841, 0.4552, 0.4295), (-0.188, 0.4552, 0.4295), (-0.1432, 0.4999, 0.4295), (-0.1432, 0.4182, 0.4295), (0.188, 0.4552, 0.4295), (0.09841, 0.4552, 0.4295), (0.1432, 0.4999, 0.4295), (0.1432, 0.4182, 0.4295), (-0.09841, -0.4552, -0.4295), (-0.188, -0.4552, -0.4295), (-0.1432, -0.4999, -0.4295), (-0.1432, -0.4182, -0.4295), (0.188, -0.4552, -0.4295), (0.09841, -0.4552, -0.4295), (0.1432, -0.4999, -0.4295), (0.1432, -0.4182, -0.4295), (0.09841, -0.4552, 0.4295), (0.188, -0.4552, 0.4295), (0.1432, -0.4999, 0.4295), (0.1432, -0.4182, 0.4295), (-0.188, -0.4552, 0.4295), (-0.09841, -0.4552, 0.4295), (-0.1432, -0.4999, 0.4295), (-0.1432, -0.4182, 0.4295), (-0.1392, 0.08053, 0.453), (-0.1392, 0.1701, 0.453), (-0.1392, 0.1253, 0.4108), (0.1432, 0.188, 0.4552), (0.1432, 0.09841, 0.4552), (0.1432, 0.1432, 0.413), (-0.1432, -0.188, 0.4552), (-0.1432, -0.09841, 0.4552), (-0.1432, -0.1432, 0.413), (0.1412, -0.07927, 0.4566), (0.1412, -0.1688, 0.4566), (0.1412, -0.124, 0.4144), (0.1432, 0.09841, -0.4552), (0.1432, 0.188, -0.4552), (0.1432, 0.1432, -0.413), (-0.1386, 0.2063, -0.4557), (-0.1386, 0.1168, -0.4557), (-0.1386, 0.1615, -0.4136), (0.1408, -0.1728, -0.4578), (0.1408, -0.08322, -0.4578), (0.1408, -0.128, -0.4156), (-0.147, -0.08219, -0.4589), (-0.147, -0.1622, -0.4589), (-0.147, -0.1222, -0.4167), (0.4552, 0.4295, 0.1432), (0.4552, 0.4295, -0.1432), (0.4552, -0.4295, 0.1432), (0.4552, -0.4295, -0.1432), (0.4295, -0.4552, 0.1432), (0.4295, -0.4552, -0.1432), (-0.4295, -0.4552, -0.1432), (-0.4295, -0.4552, 0.1432), (0.4552, 0.111, 0.1432), (0.4552, 0.122, -0.1432), (0.4226, 0.1668, -0.1432), (0.4226, 0.1558, 0.1432), (0.4552, 0.2115, -0.1432), (0.4552, 0.2005, 0.1432), (0.4552, -0.1974, 0.1432), (0.4552, -0.1707, -0.1526), (0.4226, -0.1259, -0.1526), (0.4226, -0.1526, 0.1432), (0.4552, -0.08112, -0.1526), (0.4552, -0.1078, 0.1432), (-0.4552, -0.09841, 0.1432), (-0.4552, -0.09841, -0.1432), (-0.4226, -0.1432, -0.1432), (-0.4226, -0.1432, 0.1432), (-0.4552, -0.188, -0.1432), (-0.4552, -0.188, 0.1432), (-0.4552, 0.188, 0.1432), (-0.4552, 0.188, -0.1432), (-0.4226, 0.1432, -0.1432), (-0.4226, 0.1432, 0.1432), (-0.4552, 0.09841, -0.1432), (-0.4552, 0.09841, 0.1432), (0.1205, -0.4552, 0.1314), (0.1058, -0.4552, -0.1476), (0.1505, -0.4182, -0.1476), (0.1653, -0.4182, 0.1314), (0.1953, -0.4552, -0.1476), (0.21, -0.4552, 0.1314), (-0.188, -0.4552, 0.1535), (-0.1762, -0.4552, -0.1564), (-0.1314, -0.4182, -0.1564), (-0.1432, -0.4182, 0.1535), (-0.08664, -0.4552, -0.1564), (-0.09841, -0.4552, 0.1535), (-0.07781, 0.4552, 0.1314), (-0.09841, 0.4552, -0.1417), (-0.1432, 0.4182, -0.1417), (-0.1226, 0.4182, 0.1314), (-0.188, 0.4552, -0.1417), (-0.1673, 0.4552, 0.1314), (0.1924, 0.4552, 0.1432), (0.1703, 0.4552, -0.1432), (0.1255, 0.4182, -0.1432), (0.1476, 0.4182, 0.1432), (0.08075, 0.4552, -0.1432), (0.1028, 0.4552, 0.1432), (-0.5445, 0.5554, 0.5859), (-0.5247, 0.6, 0.5839), (-0.5418, 0.6, 0.5386), (-0.5876, 0.6, 0.5202), (-0.5892, 0.5547, 0.5407), (-0.5875, 0.5394, 0.5838), (0.5571, 0.5571, 0.6077), (0.6, 0.5393, 0.6087), (0.6, 0.5584, 0.5662), (0.5985, 0.5973, 0.5497), (0.5584, 0.6, 0.5662), (0.5393, 0.6, 0.6087), (-0.5635, 0.6, -0.5635), (-0.5484, 0.6, -0.6), (-0.5635, 0.5635, -0.6), (-0.6, 0.5484, -0.6), (-0.6, 0.5635, -0.5635), (-0.6, 0.6, -0.5484), (0.5583, -0.5629, 0.5919), (0.5425, -0.6, 0.591), (0.5571, -0.6, 0.5537), (0.5949, -0.6008, 0.5381), (0.5954, -0.5624, 0.5544), (0.5949, -0.5484, 0.591), (-0.5634, -0.5707, -0.5902), (-0.5508, -0.6, -0.5894), (-0.5623, -0.6, -0.5599), (-0.5921, -0.6, -0.5478), (-0.5927, -0.5704, -0.5607), (-0.5921, -0.5596, -0.5894), (0.6, 0.5714, -0.5714), (0.6, 0.5596, -0.6), (0.5714, 0.5714, -0.6), (0.5596, 0.6, -0.5988), (0.5714, 0.6, -0.5714), (0.5979, 0.6006, -0.5596), (-0.5782, -0.6, 0.5691), (-0.5706, -0.6, 0.589), (-0.5789, -0.5802, 0.5896), (-0.5986, -0.5721, 0.589), (-0.5987, -0.5795, 0.5692), (-0.598, -0.6004, 0.5603), (0.5802, -0.6, -0.5802), (0.5721, -0.6, -0.6), (0.5802, -0.5802, -0.6), (0.6, -0.5721, -0.6), (0.6, -0.5802, -0.5802), (0.6, -0.5991, -0.5721), (0.6, -0.1447, 0.6), (0.5476, -0.1825, 0.6), (0.5992, -0.2552, 0.5986), (0.6, -0.1825, 0.5476), (0.1825, -0.6, 0.5476), (0.2552, -0.6, 0.5986), (0.1825, -0.5476, 0.6), (0.1447, -0.6, 0.6), (0.5568, 0.1432, -0.4295), (0.6, 0.09997, -0.4295), (0.6, 0.1568, -0.4705), (0.6, 0.1864, -0.4295), (-0.4708, -0.6016, 0.1559), (-0.4295, -0.6, 0.09997), (-0.4295, -0.5568, 0.1432), (-0.4295, -0.6, 0.1864), (-0.6, -0.1511, -0.6), (-0.5536, -0.1845, -0.6), (-0.5989, -0.2489, -0.5986), (-0.6, -0.1845, -0.5536), (-0.6, 0.1511, 0.6), (-0.5536, 0.1845, 0.6), (-0.5982, 0.2488, 0.5977), (-0.6, 0.1845, 0.5536), (-0.6, 0.4295, -0.1921), (-0.5511, 0.4295, -0.1432), (-0.6, 0.4295, -0.0943), (-0.6, 0.4759, -0.1586), (0.4295, 0.6, -0.1995), (0.4295, 0.5437, -0.1432), (0.4295, 0.6, -0.08691), (0.4816, 0.6022, -0.1645)], [], [(11, 57, 146, 145, 34), (78, 13, 36, 252), (5, 92, 202, 201, 28), (82, 9, 32, 248), (1, 55, 138, 137, 25), (108, 5, 28, 71), (89, 341, 340, 14, 97), (125, 307, 306, 5, 108), (84, 317, 316, 4, 91), (127, 331, 330, 15, 76), (85, 305, 304, 21, 102), (123, 313, 312, 9, 82), (57, 361, 360, 150, 149, 144, 146), (48, 319, 318, 16, 60), (52, 311, 310, 20, 64), (121, 325, 324, 13, 78), (88, 347, 346, 12, 95), (83, 337, 336, 17, 98), (352, 353, 355), (49, 343, 342, 22, 66), (87, 329, 328, 19, 100), (50, 349, 348, 18, 62), (338, 337, 83, 90, 7), (350, 349, 50, 57, 11), (330, 329, 87, 94, 15), (320, 319, 48, 53, 3), (306, 305, 85, 92, 5), (344, 343, 49, 55, 1), (358, 357, 323, 322, 23, 104), (312, 311, 52, 58, 9), (53, 54, 134, 133, 128, 130), (90, 91, 198, 197, 192, 194), (248, 32, 153, 261), (252, 36, 217, 285), (63, 62, 170, 169, 172, 174), (67, 66, 186, 185, 188, 190), (9, 58, 154, 153, 32), (98, 17, 40, 112), (15, 94, 210, 209, 38), (13, 96, 218, 217, 36), (102, 21, 44, 116), (125, 124, 379, 378, 109), (41, 113, 239, 160), (161, 240, 245, 164), (123, 122, 383, 382, 106), (117, 116, 225, 227), (177, 228, 233, 180), (79, 11, 34, 251), (236, 172, 169, 243), (76, 15, 38, 254), (224, 188, 185, 231), (100, 19, 42, 114), (104, 23, 46, 118), (110, 1, 25, 74), (7, 90, 194, 193, 30), (116, 44, 189, 225), (45, 117, 227, 176), (112, 40, 173, 237), (66, 22, 47, 184, 186), (64, 20, 45, 176, 178), (62, 18, 43, 168, 170), (60, 16, 41, 160, 162), (58, 59, 158, 157, 152, 154), (59, 10, 35, 156, 158), (256, 152, 157, 267), (262, 156, 35, 250), (21, 67, 190, 189, 44), (230, 184, 47, 119), (17, 63, 174, 173, 40), (242, 168, 43, 115), (50, 51, 362, 361, 57), (340, 345, 126, 364, 367, 14), (54, 0, 24, 132, 134), (274, 140, 27, 73), (353, 352, 52, 64, 65), (322, 327, 354, 353, 65, 23), (373, 372, 49, 66, 67), (304, 309, 374, 373, 67, 21), (369, 368, 48, 60, 61), (328, 333, 370, 369, 61, 19), (381, 380, 7, 30, 68), (51, 50, 62, 63), (51, 335, 334, 8, 363, 362), (314, 313, 123, 106, 6), (355, 354, 327, 326, 10, 59), (356, 359, 89, 97, 96), (371, 370, 333, 332, 0, 54), (346, 351, 120, 77, 12), (375, 374, 309, 308, 2, 56), (268, 136, 141, 279), (74, 25, 137, 273), (55, 56, 142, 141, 136, 138), (56, 2, 27, 140, 142), (165, 246, 114, 42), (246, 242, 115, 114), (61, 60, 162, 161, 164, 166), (240, 236, 243, 245), (181, 234, 118, 46), (234, 230, 119, 118), (65, 64, 178, 177, 180, 182), (228, 224, 231, 233), (22, 105, 119, 47), (105, 104, 118, 119), (18, 101, 115, 43), (101, 100, 114, 115), (96, 97, 222, 221, 216, 218), (97, 14, 39, 220, 222), (20, 103, 117, 45), (103, 102, 116, 117), (280, 216, 221, 291), (286, 220, 39, 255), (92, 93, 206, 205, 200, 202), (93, 6, 31, 204, 206), (16, 99, 113, 41), (99, 98, 112, 113), (23, 65, 182, 181, 46), (113, 112, 237, 239), (19, 61, 166, 165, 42), (207, 301, 303, 205), (95, 12, 37, 212, 214), (94, 95, 214, 213, 208, 210), (91, 4, 29, 196, 198), (298, 204, 31, 69), (126, 345, 344, 1, 110), (324, 323, 357, 356, 96, 13), (86, 315, 314, 6, 93), (86, 85, 102, 103), (120, 351, 350, 11, 79), (88, 87, 100, 101), (377, 376, 3, 26, 72), (84, 83, 98, 99), (332, 331, 127, 111, 0), (87, 88, 95, 94), (326, 325, 121, 80, 10), (89, 359, 358, 104, 105), (83, 84, 91, 90), (308, 307, 125, 109, 2), (85, 86, 93, 92), (292, 200, 205, 303), (71, 28, 201, 297), (128, 131, 130), (131, 129, 130), (132, 135, 134), (135, 133, 134), (136, 139, 138), (139, 137, 138), (140, 143, 142), (143, 141, 142), (144, 147, 146), (147, 145, 146), (148, 151, 150), (151, 149, 150), (152, 155, 154), (155, 153, 154), (156, 159, 158), (159, 157, 158), (160, 163, 162), (163, 161, 162), (164, 167, 166), (167, 165, 166), (168, 171, 170), (171, 169, 170), (172, 175, 174), (175, 173, 174), (176, 179, 178), (179, 177, 178), (180, 183, 182), (183, 181, 182), (184, 187, 186), (187, 185, 186), (188, 191, 190), (191, 189, 190), (192, 195, 194), (195, 193, 194), (196, 199, 198), (199, 197, 198), (200, 203, 202), (203, 201, 202), (204, 207, 206), (207, 205, 206), (208, 211, 210), (211, 209, 210), (212, 215, 214), (215, 213, 214), (216, 219, 218), (219, 217, 218), (220, 223, 222), (223, 221, 222), (228, 177, 179, 229), (229, 179, 176, 227), (234, 181, 183, 235), (235, 183, 180, 233), (240, 161, 163, 241), (241, 163, 160, 239), (246, 165, 167, 247), (247, 167, 164, 245), (257, 149, 151, 258), (258, 151, 148, 260), (263, 145, 147, 264), (264, 147, 144, 266), (269, 133, 135, 270), (270, 135, 132, 272), (275, 129, 131, 276), (276, 131, 128, 278), (188, 224, 226, 191), (191, 226, 225, 189), (224, 228, 229, 226), (226, 229, 227, 225), (184, 230, 232, 187), (187, 232, 231, 185), (230, 234, 235, 232), (232, 235, 233, 231), (172, 236, 238, 175), (175, 238, 237, 173), (236, 240, 241, 238), (238, 241, 239, 237), (168, 242, 244, 171), (171, 244, 243, 169), (242, 246, 247, 244), (244, 247, 245, 243), (281, 213, 215, 282), (282, 215, 212, 284), (287, 209, 211, 288), (288, 211, 208, 290), (293, 197, 199, 294), (294, 199, 196, 296), (299, 193, 195, 300), (300, 195, 192, 302), (3, 53, 130, 129, 26), (301, 300, 302, 303), (204, 298, 301, 207), (298, 299, 300, 301), (203, 295, 297, 201), (295, 294, 296, 297), (200, 292, 295, 203), (292, 293, 294, 295), (223, 289, 291, 221), (289, 288, 290, 291), (220, 286, 289, 223), (286, 287, 288, 289), (219, 283, 285, 217), (283, 282, 284, 285), (216, 280, 283, 219), (280, 281, 282, 283), (143, 277, 279, 141), (277, 276, 278, 279), (140, 274, 277, 143), (274, 275, 276, 277), (139, 271, 273, 137), (271, 270, 272, 273), (136, 268, 271, 139), (268, 269, 270, 271), (159, 265, 267, 157), (265, 264, 266, 267), (156, 262, 265, 159), (262, 263, 264, 265), (155, 259, 261, 153), (259, 258, 260, 261), (152, 256, 259, 155), (256, 257, 258, 259), (29, 70, 296, 196), (70, 71, 297, 296), (197, 293, 302, 192), (293, 292, 303, 302), (193, 299, 68, 30), (299, 298, 69, 68), (209, 287, 254, 38), (287, 286, 255, 254), (213, 281, 290, 208), (281, 280, 291, 290), (24, 75, 272, 132), (75, 74, 273, 272), (133, 269, 278, 128), (269, 268, 279, 278), (129, 275, 72, 26), (275, 274, 73, 72), (145, 263, 251, 34), (263, 262, 250, 251), (149, 257, 266, 144), (257, 256, 267, 266), (0, 111, 75, 24), (111, 110, 74, 75), (126, 127, 76, 365, 364), (14, 367, 366, 255, 39), (10, 80, 250, 35), (80, 79, 251, 250), (6, 106, 69, 31), (380, 381, 383), (2, 109, 73, 27), (372, 373, 375), (37, 253, 284, 212), (253, 252, 285, 284), (33, 249, 260, 148), (249, 248, 261, 260), (342, 341, 89, 105, 22), (363, 360, 362), (348, 347, 88, 101, 18), (120, 121, 78, 77), (121, 120, 79, 80), (336, 335, 51, 63, 17), (122, 123, 82, 81), (106, 382, 381, 68, 69), (318, 317, 84, 99, 16), (124, 125, 108, 107), (310, 315, 86, 103, 20), (109, 378, 377, 72, 73), (334, 339, 122, 81, 8), (127, 126, 110, 111), (4, 107, 70, 29), (107, 108, 71, 70), (8, 81, 249, 33), (81, 82, 248, 249), (12, 77, 253, 37), (77, 78, 252, 253), (304, 305, 306, 307, 308, 309), (310, 311, 312, 313, 314, 315), (124, 321, 320, 3, 376, 379), (316, 317, 318, 319, 320, 321), (322, 323, 324, 325, 326, 327), (316, 321, 124, 107, 4), (328, 329, 330, 331, 332, 333), (334, 335, 336, 337, 338, 339), (49, 372, 375, 56, 55), (340, 341, 342, 343, 344, 345), (346, 347, 348, 349, 350, 351), (366, 365, 76, 254, 255), (353, 354, 355), (356, 357, 358), (52, 352, 355, 59, 58), (359, 356, 358), (360, 361, 362), (364, 365, 366), (360, 363, 8, 33, 148, 150), (367, 364, 366), (369, 370, 371), (373, 374, 375), (377, 378, 379), (48, 368, 371, 54, 53), (376, 377, 379), (368, 369, 371), (381, 382, 383), (122, 339, 338, 7, 380, 383)])
_uv = me_cube_001.uv_layers.new(name='UVMap')
_uv.uv.foreach_set('vector', [0.4105, 0.7145, 0.4105, 0.6548, 0.4105, 0.6548, 0.4105, 0.6642, 0.4105, 0.7145, 0.5298, 0.7855, 0.5895, 0.7855, 0.5895, 0.7855, 0.5298, 0.7855, 0.5895, 0.2855, 0.5895, 0.3452, 0.5895, 0.3452, 0.5895, 0.3358, 0.5895, 0.2855, 0.5298, 0.5355, 0.5895, 0.5355, 0.5895, 0.5355, 0.5298, 0.5355, 0.5895, 0.03551, 0.5895, 0.09517, 0.5895, 0.09517, 0.5895, 0.08584, 0.5895, 0.03551, 0.5298, 0.2855, 0.5895, 0.2855, 0.5895, 0.2855, 0.5298, 0.2855, 0.625, 0.9167, 0.625, 0.9942, 0.6207, 0.9957, 0.5895, 0.9645, 0.5895, 0.9048, 0.5417, 0.25, 0.6117, 0.25, 0.6151, 0.2599, 0.5895, 0.2855, 0.5298, 0.2855, 0.375, 0.3333, 0.375, 0.2607, 0.3826, 0.2576, 0.4105, 0.2855, 0.4105, 0.3452, 0.4583, 1.0, 0.3837, 1.0, 0.3813, 0.9937, 0.4105, 0.9645, 0.4702, 0.9645, 0.7917, 0.5, 0.8619, 0.5, 0.8657, 0.5093, 0.8395, 0.5355, 0.7798, 0.5355, 0.5417, 0.5, 0.6132, 0.5, 0.6163, 0.5087, 0.5895, 0.5355, 0.5298, 0.5355, 0.4105, 0.6548, 0.4105, 0.6042, 0.4105, 0.5952, 0.4105, 0.5952, 0.4105, 0.6045, 0.4105, 0.6455, 0.4105, 0.6548, 0.125, 0.5833, 0.125, 0.5107, 0.1326, 0.5076, 0.1605, 0.5355, 0.1605, 0.5952, 0.625, 0.5833, 0.625, 0.5126, 0.6339, 0.5089, 0.6605, 0.5355, 0.6605, 0.5952, 0.5417, 0.75, 0.6138, 0.75, 0.617, 0.758, 0.5895, 0.7855, 0.5298, 0.7855, 0.375, 0.8333, 0.375, 0.7558, 0.3791, 0.7541, 0.4105, 0.7855, 0.4105, 0.8452, 0.2917, 0.5, 0.3666, 0.5, 0.369, 0.506, 0.3395, 0.5355, 0.2798, 0.5355, 0.625, 0.6552, 0.6359, 0.663, 0.6141, 0.663, 0.875, 0.6667, 0.875, 0.7442, 0.8709, 0.7459, 0.8395, 0.7145, 0.8395, 0.6548, 0.2083, 0.75, 0.1336, 0.75, 0.1311, 0.7439, 0.1605, 0.7145, 0.2202, 0.7145, 0.375, 0.6667, 0.375, 0.7442, 0.3709, 0.7459, 0.3395, 0.7145, 0.3395, 0.6548, 0.381, 0.494, 0.375, 0.4916, 0.375, 0.4167, 0.4105, 0.4048, 0.4105, 0.4645, 0.3791, 0.7459, 0.375, 0.7442, 0.375, 0.6667, 0.4105, 0.6548, 0.4105, 0.7145, 0.3813, 0.9937, 0.375, 0.9914, 0.375, 0.9167, 0.4105, 0.9048, 0.4105, 0.9645, 0.3826, 0.2424, 0.375, 0.2393, 0.375, 0.1667, 0.4105, 0.1548, 0.4105, 0.2145, 0.6151, 0.2599, 0.625, 0.2631, 0.625, 0.3333, 0.5895, 0.3452, 0.5895, 0.2855, 0.6207, 0.004261, 0.625, 0.005819, 0.625, 0.08333, 0.5895, 0.09517, 0.5895, 0.03551, 0.712, 0.7391, 0.6967, 0.75, 0.6359, 0.75, 0.6327, 0.7423, 0.6605, 0.7145, 0.7202, 0.7145, 0.6163, 0.5087, 0.625, 0.5126, 0.625, 0.5833, 0.5895, 0.5952, 0.5895, 0.5355, 0.4105, 0.1548, 0.4105, 0.09517, 0.4105, 0.09517, 0.4105, 0.1045, 0.4105, 0.1455, 0.4105, 0.1548, 0.4105, 0.4048, 0.4105, 0.3452, 0.4105, 0.3452, 0.4105, 0.3545, 0.4105, 0.3955, 0.4105, 0.4048, 0.5298, 0.5355, 0.5895, 0.5355, 0.5895, 0.5858, 0.5298, 0.5858, 0.5298, 0.7855, 0.5895, 0.7855, 0.5895, 0.8358, 0.5298, 0.8358, 0.3395, 0.5952, 0.3395, 0.6548, 0.3395, 0.6548, 0.3395, 0.6455, 0.3395, 0.6045, 0.3395, 0.5952, 0.8395, 0.5952, 0.8395, 0.6548, 0.8395, 0.6548, 0.8395, 0.6455, 0.8395, 0.6045, 0.8395, 0.5952, 0.5895, 0.5355, 0.5895, 0.5952, 0.5895, 0.5952, 0.5895, 0.5858, 0.5895, 0.5355, 0.2798, 0.5355, 0.3395, 0.5355, 0.3395, 0.5355, 0.2798, 0.5355, 0.4105, 0.9645, 0.4105, 0.9048, 0.4105, 0.9048, 0.4105, 0.9142, 0.4105, 0.9645, 0.5895, 0.7855, 0.5895, 0.8452, 0.5895, 0.8452, 0.5895, 0.8358, 0.5895, 0.7855, 0.7798, 0.5355, 0.8395, 0.5355, 0.8395, 0.5355, 0.7798, 0.5355, 0.5417, 0.25, 0.4583, 0.25, 0.4669, 0.2242, 0.4804, 0.2145, 0.5298, 0.2145, 0.1605, 0.5355, 0.2202, 0.5355, 0.2202, 0.5858, 0.1605, 0.5858, 0.1605, 0.6045, 0.2202, 0.6045, 0.2202, 0.6455, 0.1605, 0.6455, 0.5417, 0.5, 0.4583, 0.5, 0.4661, 0.4768, 0.4819, 0.4645, 0.5298, 0.4645, 0.7202, 0.5355, 0.7798, 0.5355, 0.7798, 0.5858, 0.7202, 0.5858, 0.6605, 0.6045, 0.7202, 0.6045, 0.7202, 0.6455, 0.6605, 0.6455, 0.4702, 0.7145, 0.4105, 0.7145, 0.4105, 0.7145, 0.4702, 0.7145, 0.2798, 0.6045, 0.3395, 0.6045, 0.3395, 0.6455, 0.2798, 0.6455, 0.4702, 0.9645, 0.4105, 0.9645, 0.4105, 0.9645, 0.4702, 0.9645, 0.7798, 0.6045, 0.8395, 0.6045, 0.8395, 0.6455, 0.7798, 0.6455, 0.2202, 0.7145, 0.1605, 0.7145, 0.1605, 0.7145, 0.2202, 0.7145, 0.7202, 0.7145, 0.6605, 0.7145, 0.6605, 0.7145, 0.7202, 0.7145, 0.5298, 0.03551, 0.5895, 0.03551, 0.5895, 0.03551, 0.5298, 0.03551, 0.4105, 0.4645, 0.4105, 0.4048, 0.4105, 0.4048, 0.4105, 0.4142, 0.4105, 0.4645, 0.7798, 0.5355, 0.8395, 0.5355, 0.8395, 0.5858, 0.7798, 0.5858, 0.6605, 0.5355, 0.7202, 0.5355, 0.7202, 0.5858, 0.6605, 0.5858, 0.2798, 0.5355, 0.3395, 0.5355, 0.3395, 0.5858, 0.2798, 0.5858, 0.8395, 0.6548, 0.8395, 0.7145, 0.8395, 0.7145, 0.8395, 0.6642, 0.8395, 0.6548, 0.6605, 0.5952, 0.6605, 0.5355, 0.6605, 0.5355, 0.6605, 0.5858, 0.6605, 0.5952, 0.3395, 0.6548, 0.3395, 0.7145, 0.3395, 0.7145, 0.3395, 0.6642, 0.3395, 0.6548, 0.1605, 0.5952, 0.1605, 0.5355, 0.1605, 0.5355, 0.1605, 0.5858, 0.1605, 0.5952, 0.5895, 0.5952, 0.5895, 0.6548, 0.5895, 0.6548, 0.5895, 0.6455, 0.5895, 0.6045, 0.5895, 0.5952, 0.5895, 0.6548, 0.5895, 0.7145, 0.5895, 0.7145, 0.5895, 0.6642, 0.5895, 0.6548, 0.5298, 0.6045, 0.5895, 0.6045, 0.5895, 0.6455, 0.5298, 0.6455, 0.5298, 0.6642, 0.5895, 0.6642, 0.5895, 0.7145, 0.5298, 0.7145, 0.8395, 0.5355, 0.8395, 0.5952, 0.8395, 0.5952, 0.8395, 0.5858, 0.8395, 0.5355, 0.7798, 0.6642, 0.8395, 0.6642, 0.8395, 0.7145, 0.7798, 0.7145, 0.3395, 0.5355, 0.3395, 0.5952, 0.3395, 0.5952, 0.3395, 0.5858, 0.3395, 0.5355, 0.2798, 0.6642, 0.3395, 0.6642, 0.3395, 0.7145, 0.2798, 0.7145, 0.375, 0.6667, 0.375, 0.5833, 0.402, 0.5923, 0.4105, 0.6042, 0.4105, 0.6548, 0.6207, 0.9957, 0.6191, 1.0, 0.5417, 1.0, 0.5329, 0.9736, 0.5388, 0.9645, 0.5895, 0.9645, 0.4105, 0.09517, 0.4105, 0.03551, 0.4105, 0.03551, 0.4105, 0.08584, 0.4105, 0.09517, 0.5298, 0.1642, 0.5895, 0.1642, 0.5895, 0.2145, 0.5298, 0.2145, 0.6359, 0.663, 0.625, 0.6552, 0.625, 0.5833, 0.6605, 0.5952, 0.6605, 0.6548, 0.6327, 0.7423, 0.625, 0.7393, 0.625, 0.6782, 0.6359, 0.663, 0.6605, 0.6548, 0.6605, 0.7145, 0.8653, 0.5866, 0.875, 0.5935, 0.875, 0.6667, 0.8395, 0.6548, 0.8395, 0.5952, 0.8657, 0.5093, 0.875, 0.5126, 0.875, 0.5732, 0.8653, 0.5866, 0.8395, 0.5952, 0.8395, 0.5355, 0.1347, 0.6634, 0.125, 0.6565, 0.125, 0.5833, 0.1605, 0.5952, 0.1605, 0.6548, 0.1311, 0.7439, 0.125, 0.7416, 0.125, 0.6768, 0.1347, 0.6634, 0.1605, 0.6548, 0.1605, 0.7145, 0.4702, 0.4645, 0.4584, 0.4645, 0.4105, 0.4645, 0.4105, 0.4645, 0.4702, 0.4645, 0.375, 0.5833, 0.375, 0.6667, 0.3395, 0.6548, 0.3395, 0.5952, 0.375, 0.5833, 0.375, 0.5084, 0.381, 0.506, 0.4105, 0.5355, 0.4105, 0.5862, 0.402, 0.5923, 0.6163, 0.4913, 0.6132, 0.5, 0.5417, 0.5, 0.5298, 0.4645, 0.5895, 0.4645, 0.6141, 0.663, 0.625, 0.6782, 0.625, 0.7393, 0.6172, 0.7422, 0.5895, 0.7145, 0.5895, 0.6548, 0.6141, 0.837, 0.625, 0.8448, 0.625, 0.9167, 0.5895, 0.9048, 0.5895, 0.8452, 0.3847, 0.08655, 0.375, 0.07316, 0.375, 0.008417, 0.3812, 0.00616, 0.4105, 0.03551, 0.4105, 0.09517, 0.3791, 0.7541, 0.3809, 0.75, 0.4583, 0.75, 0.4702, 0.7855, 0.4105, 0.7855, 0.6153, 0.1634, 0.625, 0.1768, 0.625, 0.2374, 0.6156, 0.2406, 0.5895, 0.2145, 0.5895, 0.1548, 0.5298, 0.1045, 0.5895, 0.1045, 0.5895, 0.1455, 0.5298, 0.1455, 0.5298, 0.03551, 0.5895, 0.03551, 0.5895, 0.08584, 0.5298, 0.08584, 0.5895, 0.09517, 0.5895, 0.1548, 0.5895, 0.1548, 0.5895, 0.1455, 0.5895, 0.1045, 0.5895, 0.09517, 0.5895, 0.1548, 0.5895, 0.2145, 0.5895, 0.2145, 0.5895, 0.1642, 0.5895, 0.1548, 0.1605, 0.6642, 0.2202, 0.6642, 0.2202, 0.7145, 0.1605, 0.7145, 0.2202, 0.6642, 0.2798, 0.6642, 0.2798, 0.7145, 0.2202, 0.7145, 0.1605, 0.6548, 0.1605, 0.5952, 0.1605, 0.5952, 0.1605, 0.6045, 0.1605, 0.6455, 0.1605, 0.6548, 0.2202, 0.6045, 0.2798, 0.6045, 0.2798, 0.6455, 0.2202, 0.6455, 0.6605, 0.6642, 0.7202, 0.6642, 0.7202, 0.7145, 0.6605, 0.7145, 0.7202, 0.6642, 0.7798, 0.6642, 0.7798, 0.7145, 0.7202, 0.7145, 0.6605, 0.6548, 0.6605, 0.5952, 0.6605, 0.5952, 0.6605, 0.6045, 0.6605, 0.6455, 0.6605, 0.6548, 0.7202, 0.6045, 0.7798, 0.6045, 0.7798, 0.6455, 0.7202, 0.6455, 0.8395, 0.7145, 0.7798, 0.7145, 0.7798, 0.7145, 0.8395, 0.7145, 0.7798, 0.7145, 0.7202, 0.7145, 0.7202, 0.7145, 0.7798, 0.7145, 0.3395, 0.7145, 0.2798, 0.7145, 0.2798, 0.7145, 0.3395, 0.7145, 0.2798, 0.7145, 0.2202, 0.7145, 0.2202, 0.7145, 0.2798, 0.7145, 0.5895, 0.8452, 0.5895, 0.9048, 0.5895, 0.9048, 0.5895, 0.8955, 0.5895, 0.8545, 0.5895, 0.8452, 0.5895, 0.9048, 0.5895, 0.9645, 0.5895, 0.9645, 0.5895, 0.9142, 0.5895, 0.9048, 0.6605, 0.5355, 0.7202, 0.5355, 0.7202, 0.5355, 0.6605, 0.5355, 0.7202, 0.5355, 0.7798, 0.5355, 0.7798, 0.5355, 0.7202, 0.5355, 0.5298, 0.8545, 0.5895, 0.8545, 0.5895, 0.8955, 0.5298, 0.8955, 0.5298, 0.9142, 0.5895, 0.9142, 0.5895, 0.9645, 0.5298, 0.9645, 0.5895, 0.3452, 0.5895, 0.4048, 0.5895, 0.4048, 0.5895, 0.3955, 0.5895, 0.3545, 0.5895, 0.3452, 0.5895, 0.4048, 0.5895, 0.4645, 0.5895, 0.4645, 0.5895, 0.4142, 0.5895, 0.4048, 0.1605, 0.5355, 0.2202, 0.5355, 0.2202, 0.5355, 0.1605, 0.5355, 0.2202, 0.5355, 0.2798, 0.5355, 0.2798, 0.5355, 0.2202, 0.5355, 0.6605, 0.7145, 0.6605, 0.6548, 0.6605, 0.6548, 0.6605, 0.6642, 0.6605, 0.7145, 0.2202, 0.5355, 0.2798, 0.5355, 0.2798, 0.5858, 0.2202, 0.5858, 0.1605, 0.7145, 0.1605, 0.6548, 0.1605, 0.6548, 0.1605, 0.6642, 0.1605, 0.7145, 0.5895, 0.4048, 0.5298, 0.4048, 0.5298, 0.3955, 0.5895, 0.3955, 0.4105, 0.8452, 0.4105, 0.7855, 0.4105, 0.7855, 0.4105, 0.8358, 0.4105, 0.8452, 0.4105, 0.9048, 0.4105, 0.8452, 0.4105, 0.8452, 0.4105, 0.8545, 0.4105, 0.8955, 0.4105, 0.9048, 0.4105, 0.3452, 0.4105, 0.2855, 0.4105, 0.2855, 0.4105, 0.3358, 0.4105, 0.3452, 0.5298, 0.4142, 0.5895, 0.4142, 0.5895, 0.4645, 0.5298, 0.4645, 0.5417, 0.0, 0.6191, 0.0, 0.6207, 0.004261, 0.5895, 0.03551, 0.5298, 0.03551, 0.617, 0.758, 0.625, 0.7609, 0.625, 0.8217, 0.6141, 0.837, 0.5895, 0.8452, 0.5895, 0.7855, 0.625, 0.4167, 0.625, 0.4874, 0.6163, 0.4913, 0.5895, 0.4645, 0.5895, 0.4048, 0.7083, 0.5, 0.7917, 0.5, 0.7798, 0.5355, 0.7202, 0.5355, 0.4583, 0.75, 0.3809, 0.75, 0.3791, 0.7459, 0.4105, 0.7145, 0.4702, 0.7145, 0.2917, 0.75, 0.2083, 0.75, 0.2202, 0.7145, 0.2798, 0.7145, 0.4702, 0.2145, 0.46, 0.2145, 0.4105, 0.2145, 0.4105, 0.2145, 0.4702, 0.2145, 0.2083, 0.5, 0.2917, 0.5, 0.2798, 0.5355, 0.2202, 0.5355, 0.3812, 0.00616, 0.3837, 0.0, 0.4583, 0.0, 0.4702, 0.03551, 0.4105, 0.03551, 0.375, 0.9167, 0.375, 0.8333, 0.4105, 0.8452, 0.4105, 0.9048, 0.6172, 0.7422, 0.6138, 0.75, 0.5417, 0.75, 0.5298, 0.7145, 0.5895, 0.7145, 0.7917, 0.75, 0.7198, 0.75, 0.712, 0.7391, 0.7202, 0.7145, 0.7798, 0.7145, 0.375, 0.4167, 0.375, 0.3333, 0.4105, 0.3452, 0.4105, 0.4048, 0.6156, 0.2406, 0.6117, 0.25, 0.5417, 0.25, 0.5298, 0.2145, 0.5895, 0.2145, 0.625, 0.3333, 0.625, 0.4167, 0.5895, 0.4048, 0.5895, 0.3452, 0.5298, 0.3545, 0.5895, 0.3545, 0.5895, 0.3955, 0.5298, 0.3955, 0.5298, 0.2855, 0.5895, 0.2855, 0.5895, 0.3358, 0.5298, 0.3358, 0.4105, 0.1455, 0.4105, 0.1548, 0.4105, 0.1548, 0.4105, 0.1548, 0.4105, 0.1642, 0.4105, 0.1548, 0.4105, 0.08584, 0.4105, 0.09517, 0.4105, 0.09517, 0.4105, 0.09517, 0.4105, 0.1045, 0.4105, 0.09517, 0.5895, 0.1045, 0.5895, 0.09517, 0.5895, 0.09517, 0.5895, 0.09517, 0.5895, 0.08584, 0.5895, 0.09517, 0.5895, 0.1642, 0.5895, 0.1548, 0.5895, 0.1548, 0.5895, 0.1548, 0.5895, 0.1455, 0.5895, 0.1548, 0.4105, 0.6455, 0.4105, 0.6548, 0.4105, 0.6548, 0.4105, 0.6548, 0.4105, 0.6642, 0.4105, 0.6548, 0.4105, 0.5858, 0.4105, 0.5952, 0.4105, 0.5952, 0.4105, 0.5952, 0.4105, 0.6045, 0.4105, 0.5952, 0.5895, 0.6045, 0.5895, 0.5952, 0.5895, 0.5952, 0.5895, 0.5952, 0.5895, 0.5858, 0.5895, 0.5952, 0.5895, 0.6642, 0.5895, 0.6548, 0.5895, 0.6548, 0.5895, 0.6548, 0.5895, 0.6455, 0.5895, 0.6548, 0.1605, 0.5858, 0.1605, 0.5952, 0.1605, 0.5952, 0.1605, 0.5952, 0.1605, 0.6045, 0.1605, 0.5952, 0.1605, 0.6455, 0.1605, 0.6548, 0.1605, 0.6548, 0.1605, 0.6548, 0.1605, 0.6642, 0.1605, 0.6548, 0.3395, 0.6642, 0.3395, 0.6548, 0.3395, 0.6548, 0.3395, 0.6548, 0.3395, 0.6455, 0.3395, 0.6548, 0.3395, 0.6045, 0.3395, 0.5952, 0.3395, 0.5952, 0.3395, 0.5952, 0.3395, 0.5858, 0.3395, 0.5952, 0.6605, 0.5858, 0.6605, 0.5952, 0.6605, 0.5952, 0.6605, 0.5952, 0.6605, 0.6045, 0.6605, 0.5952, 0.6605, 0.6455, 0.6605, 0.6548, 0.6605, 0.6548, 0.6605, 0.6548, 0.6605, 0.6642, 0.6605, 0.6548, 0.8395, 0.6642, 0.8395, 0.6548, 0.8395, 0.6548, 0.8395, 0.6548, 0.8395, 0.6455, 0.8395, 0.6548, 0.8395, 0.6045, 0.8395, 0.5952, 0.8395, 0.5952, 0.8395, 0.5952, 0.8395, 0.5858, 0.8395, 0.5952, 0.4105, 0.3955, 0.4105, 0.4048, 0.4105, 0.4048, 0.4105, 0.4048, 0.4105, 0.4142, 0.4105, 0.4048, 0.4105, 0.3358, 0.4105, 0.3452, 0.4105, 0.3452, 0.4105, 0.3452, 0.4105, 0.3545, 0.4105, 0.3452, 0.5895, 0.3545, 0.5895, 0.3452, 0.5895, 0.3452, 0.5895, 0.3452, 0.5895, 0.3358, 0.5895, 0.3452, 0.5895, 0.4142, 0.5895, 0.4048, 0.5895, 0.4048, 0.5895, 0.4048, 0.5895, 0.3955, 0.5895, 0.4048, 0.4105, 0.8955, 0.4105, 0.9048, 0.4105, 0.9048, 0.4105, 0.9048, 0.4105, 0.9142, 0.4105, 0.9048, 0.4105, 0.8358, 0.4105, 0.8452, 0.4105, 0.8452, 0.4105, 0.8452, 0.4105, 0.8545, 0.4105, 0.8452, 0.5895, 0.8545, 0.5895, 0.8452, 0.5895, 0.8452, 0.5895, 0.8452, 0.5895, 0.8358, 0.5895, 0.8452, 0.5895, 0.9142, 0.5895, 0.9048, 0.5895, 0.9048, 0.5895, 0.9048, 0.5895, 0.8955, 0.5895, 0.9048, 0.7202, 0.6045, 0.6605, 0.6045, 0.6605, 0.5952, 0.7202, 0.5952, 0.7202, 0.5952, 0.6605, 0.5952, 0.6605, 0.5858, 0.7202, 0.5858, 0.7202, 0.6642, 0.6605, 0.6642, 0.6605, 0.6548, 0.7202, 0.6548, 0.7202, 0.6548, 0.6605, 0.6548, 0.6605, 0.6455, 0.7202, 0.6455, 0.2202, 0.6045, 0.1605, 0.6045, 0.1605, 0.5952, 0.2202, 0.5952, 0.2202, 0.5952, 0.1605, 0.5952, 0.1605, 0.5858, 0.2202, 0.5858, 0.2202, 0.6642, 0.1605, 0.6642, 0.1605, 0.6548, 0.2202, 0.6548, 0.2202, 0.6548, 0.1605, 0.6548, 0.1605, 0.6455, 0.2202, 0.6455, 0.4702, 0.6045, 0.4105, 0.6045, 0.4105, 0.5952, 0.4702, 0.5952, 0.4702, 0.5952, 0.4105, 0.5952, 0.4105, 0.5858, 0.4702, 0.5858, 0.4702, 0.6642, 0.4105, 0.6642, 0.4105, 0.6548, 0.4702, 0.6548, 0.4702, 0.6548, 0.4105, 0.6548, 0.4105, 0.6455, 0.4702, 0.6455, 0.4702, 0.1045, 0.4105, 0.1045, 0.4105, 0.09517, 0.4702, 0.09517, 0.4702, 0.09517, 0.4105, 0.09517, 0.4105, 0.08584, 0.4702, 0.08584, 0.4702, 0.1642, 0.4105, 0.1642, 0.4105, 0.1548, 0.4702, 0.1548, 0.4702, 0.1548, 0.4105, 0.1548, 0.4105, 0.1455, 0.4702, 0.1455, 0.8395, 0.6045, 0.7798, 0.6045, 0.7798, 0.5952, 0.8395, 0.5952, 0.8395, 0.5952, 0.7798, 0.5952, 0.7798, 0.5858, 0.8395, 0.5858, 0.7798, 0.6045, 0.7202, 0.6045, 0.7202, 0.5952, 0.7798, 0.5952, 0.7798, 0.5952, 0.7202, 0.5952, 0.7202, 0.5858, 0.7798, 0.5858, 0.8395, 0.6642, 0.7798, 0.6642, 0.7798, 0.6548, 0.8395, 0.6548, 0.8395, 0.6548, 0.7798, 0.6548, 0.7798, 0.6455, 0.8395, 0.6455, 0.7798, 0.6642, 0.7202, 0.6642, 0.7202, 0.6548, 0.7798, 0.6548, 0.7798, 0.6548, 0.7202, 0.6548, 0.7202, 0.6455, 0.7798, 0.6455, 0.3395, 0.6045, 0.2798, 0.6045, 0.2798, 0.5952, 0.3395, 0.5952, 0.3395, 0.5952, 0.2798, 0.5952, 0.2798, 0.5858, 0.3395, 0.5858, 0.2798, 0.6045, 0.2202, 0.6045, 0.2202, 0.5952, 0.2798, 0.5952, 0.2798, 0.5952, 0.2202, 0.5952, 0.2202, 0.5858, 0.2798, 0.5858, 0.3395, 0.6642, 0.2798, 0.6642, 0.2798, 0.6548, 0.3395, 0.6548, 0.3395, 0.6548, 0.2798, 0.6548, 0.2798, 0.6455, 0.3395, 0.6455, 0.2798, 0.6642, 0.2202, 0.6642, 0.2202, 0.6548, 0.2798, 0.6548, 0.2798, 0.6548, 0.2202, 0.6548, 0.2202, 0.6455, 0.2798, 0.6455, 0.4702, 0.8545, 0.4105, 0.8545, 0.4105, 0.8452, 0.4702, 0.8452, 0.4702, 0.8452, 0.4105, 0.8452, 0.4105, 0.8358, 0.4702, 0.8358, 0.4702, 0.9142, 0.4105, 0.9142, 0.4105, 0.9048, 0.4702, 0.9048, 0.4702, 0.9048, 0.4105, 0.9048, 0.4105, 0.8955, 0.4702, 0.8955, 0.4702, 0.3545, 0.4105, 0.3545, 0.4105, 0.3452, 0.4702, 0.3452, 0.4702, 0.3452, 0.4105, 0.3452, 0.4105, 0.3358, 0.4702, 0.3358, 0.4702, 0.4142, 0.4105, 0.4142, 0.4105, 0.4048, 0.4702, 0.4048, 0.4702, 0.4048, 0.4105, 0.4048, 0.4105, 0.3955, 0.4702, 0.3955, 0.4105, 0.2145, 0.4105, 0.1548, 0.4105, 0.1548, 0.4105, 0.1642, 0.4105, 0.2145, 0.5298, 0.4048, 0.4702, 0.4048, 0.4702, 0.3955, 0.5298, 0.3955, 0.5895, 0.4142, 0.5298, 0.4142, 0.5298, 0.4048, 0.5895, 0.4048, 0.5298, 0.4142, 0.4702, 0.4142, 0.4702, 0.4048, 0.5298, 0.4048, 0.5895, 0.3452, 0.5298, 0.3452, 0.5298, 0.3358, 0.5895, 0.3358, 0.5298, 0.3452, 0.4702, 0.3452, 0.4702, 0.3358, 0.5298, 0.3358, 0.5895, 0.3545, 0.5298, 0.3545, 0.5298, 0.3452, 0.5895, 0.3452, 0.5298, 0.3545, 0.4702, 0.3545, 0.4702, 0.3452, 0.5298, 0.3452, 0.5895, 0.9048, 0.5298, 0.9048, 0.5298, 0.8955, 0.5895, 0.8955, 0.5298, 0.9048, 0.4702, 0.9048, 0.4702, 0.8955, 0.5298, 0.8955, 0.5895, 0.9142, 0.5298, 0.9142, 0.5298, 0.9048, 0.5895, 0.9048, 0.5298, 0.9142, 0.4702, 0.9142, 0.4702, 0.9048, 0.5298, 0.9048, 0.5895, 0.8452, 0.5298, 0.8452, 0.5298, 0.8358, 0.5895, 0.8358, 0.5298, 0.8452, 0.4702, 0.8452, 0.4702, 0.8358, 0.5298, 0.8358, 0.5895, 0.8545, 0.5298, 0.8545, 0.5298, 0.8452, 0.5895, 0.8452, 0.5298, 0.8545, 0.4702, 0.8545, 0.4702, 0.8452, 0.5298, 0.8452, 0.5895, 0.1548, 0.5298, 0.1548, 0.5298, 0.1455, 0.5895, 0.1455, 0.5298, 0.1548, 0.4702, 0.1548, 0.4702, 0.1455, 0.5298, 0.1455, 0.5895, 0.1642, 0.5298, 0.1642, 0.5298, 0.1548, 0.5895, 0.1548, 0.5298, 0.1642, 0.4702, 0.1642, 0.4702, 0.1548, 0.5298, 0.1548, 0.5895, 0.09517, 0.5298, 0.09517, 0.5298, 0.08584, 0.5895, 0.08584, 0.5298, 0.09517, 0.4702, 0.09517, 0.4702, 0.08584, 0.5298, 0.08584, 0.5895, 0.1045, 0.5298, 0.1045, 0.5298, 0.09517, 0.5895, 0.09517, 0.5298, 0.1045, 0.4702, 0.1045, 0.4702, 0.09517, 0.5298, 0.09517, 0.5895, 0.6548, 0.5298, 0.6548, 0.5298, 0.6455, 0.5895, 0.6455, 0.5298, 0.6548, 0.4702, 0.6548, 0.4702, 0.6455, 0.5298, 0.6455, 0.5895, 0.6642, 0.5298, 0.6642, 0.5298, 0.6548, 0.5895, 0.6548, 0.5298, 0.6642, 0.4702, 0.6642, 0.4702, 0.6548, 0.5298, 0.6548, 0.5895, 0.5952, 0.5298, 0.5952, 0.5298, 0.5858, 0.5895, 0.5858, 0.5298, 0.5952, 0.4702, 0.5952, 0.4702, 0.5858, 0.5298, 0.5858, 0.5895, 0.6045, 0.5298, 0.6045, 0.5298, 0.5952, 0.5895, 0.5952, 0.5298, 0.6045, 0.4702, 0.6045, 0.4702, 0.5952, 0.5298, 0.5952, 0.4105, 0.2855, 0.4702, 0.2855, 0.4702, 0.3358, 0.4105, 0.3358, 0.4702, 0.2855, 0.5298, 0.2855, 0.5298, 0.3358, 0.4702, 0.3358, 0.4105, 0.3545, 0.4702, 0.3545, 0.4702, 0.3955, 0.4105, 0.3955, 0.4702, 0.3545, 0.5298, 0.3545, 0.5298, 0.3955, 0.4702, 0.3955, 0.4105, 0.4142, 0.4702, 0.4142, 0.4702, 0.4645, 0.4105, 0.4645, 0.4702, 0.4142, 0.5298, 0.4142, 0.5298, 0.4645, 0.4702, 0.4645, 0.4105, 0.9142, 0.4702, 0.9142, 0.4702, 0.9645, 0.4105, 0.9645, 0.4702, 0.9142, 0.5298, 0.9142, 0.5298, 0.9645, 0.4702, 0.9645, 0.4105, 0.8545, 0.4702, 0.8545, 0.4702, 0.8955, 0.4105, 0.8955, 0.4702, 0.8545, 0.5298, 0.8545, 0.5298, 0.8955, 0.4702, 0.8955, 0.4105, 0.03551, 0.4702, 0.03551, 0.4702, 0.08584, 0.4105, 0.08584, 0.4702, 0.03551, 0.5298, 0.03551, 0.5298, 0.08584, 0.4702, 0.08584, 0.4105, 0.1045, 0.4702, 0.1045, 0.4702, 0.1455, 0.4105, 0.1455, 0.4702, 0.1045, 0.5298, 0.1045, 0.5298, 0.1455, 0.4702, 0.1455, 0.4105, 0.1642, 0.4702, 0.1642, 0.4702, 0.2145, 0.4105, 0.2145, 0.4702, 0.1642, 0.5298, 0.1642, 0.5298, 0.2145, 0.4702, 0.2145, 0.4105, 0.6642, 0.4702, 0.6642, 0.4702, 0.7145, 0.4105, 0.7145, 0.4702, 0.6642, 0.5298, 0.6642, 0.5298, 0.7145, 0.4702, 0.7145, 0.4105, 0.6045, 0.4702, 0.6045, 0.4702, 0.6455, 0.4105, 0.6455, 0.4702, 0.6045, 0.5298, 0.6045, 0.5298, 0.6455, 0.4702, 0.6455, 0.4105, 0.03551, 0.4702, 0.03551, 0.4702, 0.03551, 0.4105, 0.03551, 0.4702, 0.03551, 0.5298, 0.03551, 0.5298, 0.03551, 0.4702, 0.03551, 0.5417, 1.0, 0.4583, 1.0, 0.4702, 0.9645, 0.5208, 0.9645, 0.5329, 0.9736, 0.5895, 0.9645, 0.5388, 0.9645, 0.5298, 0.9645, 0.5298, 0.9645, 0.5895, 0.9645, 0.5895, 0.7145, 0.5298, 0.7145, 0.5298, 0.7145, 0.5895, 0.7145, 0.5298, 0.7145, 0.4702, 0.7145, 0.4702, 0.7145, 0.5298, 0.7145, 0.5895, 0.4645, 0.5298, 0.4645, 0.5298, 0.4645, 0.5895, 0.4645, 0.4584, 0.4645, 0.4702, 0.4645, 0.4661, 0.4768, 0.5895, 0.2145, 0.5298, 0.2145, 0.5298, 0.2145, 0.5895, 0.2145, 0.625, 0.1565, 0.8653, 0.5866, 0.6153, 0.1634, 0.4105, 0.7855, 0.4702, 0.7855, 0.4702, 0.8358, 0.4105, 0.8358, 0.4702, 0.7855, 0.5298, 0.7855, 0.5298, 0.8358, 0.4702, 0.8358, 0.4105, 0.5355, 0.4702, 0.5355, 0.4702, 0.5858, 0.4105, 0.5858, 0.4702, 0.5355, 0.5298, 0.5355, 0.5298, 0.5858, 0.4702, 0.5858, 0.8709, 0.7459, 0.8692, 0.75, 0.7917, 0.75, 0.7798, 0.7145, 0.8395, 0.7145, 0.4105, 0.5862, 0.4105, 0.5952, 0.402, 0.5923, 0.3709, 0.7459, 0.3692, 0.75, 0.2917, 0.75, 0.2798, 0.7145, 0.3395, 0.7145, 0.4583, 0.75, 0.5417, 0.75, 0.5298, 0.7855, 0.4702, 0.7855, 0.5417, 0.75, 0.4583, 0.75, 0.4702, 0.7145, 0.5298, 0.7145, 0.369, 0.506, 0.375, 0.5084, 0.375, 0.5833, 0.3395, 0.5952, 0.3395, 0.5355, 0.4583, 0.5, 0.5417, 0.5, 0.5298, 0.5355, 0.4702, 0.5355, 0.5298, 0.4645, 0.4819, 0.4645, 0.4702, 0.4645, 0.4702, 0.4645, 0.5298, 0.4645, 0.1326, 0.5076, 0.1357, 0.5, 0.2083, 0.5, 0.2202, 0.5355, 0.1605, 0.5355, 0.4583, 0.25, 0.5417, 0.25, 0.5298, 0.2855, 0.4702, 0.2855, 0.6339, 0.5089, 0.6376, 0.5, 0.7083, 0.5, 0.7202, 0.5355, 0.6605, 0.5355, 0.5298, 0.2145, 0.4804, 0.2145, 0.4702, 0.2145, 0.4702, 0.2145, 0.5298, 0.2145, 0.381, 0.506, 0.3835, 0.5, 0.4583, 0.5, 0.4702, 0.5355, 0.4105, 0.5355, 0.4583, 0.0, 0.5417, 0.0, 0.5298, 0.03551, 0.4702, 0.03551, 0.4105, 0.2855, 0.4702, 0.2855, 0.4702, 0.2855, 0.4105, 0.2855, 0.4702, 0.2855, 0.5298, 0.2855, 0.5298, 0.2855, 0.4702, 0.2855, 0.4105, 0.5355, 0.4702, 0.5355, 0.4702, 0.5355, 0.4105, 0.5355, 0.4702, 0.5355, 0.5298, 0.5355, 0.5298, 0.5355, 0.4702, 0.5355, 0.4105, 0.7855, 0.4702, 0.7855, 0.4702, 0.7855, 0.4105, 0.7855, 0.4702, 0.7855, 0.5298, 0.7855, 0.5298, 0.7855, 0.4702, 0.7855, 0.8657, 0.5093, 0.8619, 0.5, 0.6151, 0.2599, 0.6117, 0.25, 0.6156, 0.2406, 0.625, 0.2374, 0.6339, 0.5089, 0.625, 0.5126, 0.6163, 0.5087, 0.6132, 0.5, 0.6163, 0.4913, 0.625, 0.4874, 0.4583, 0.25, 0.3857, 0.25, 0.3826, 0.2424, 0.4105, 0.2145, 0.46, 0.2145, 0.4669, 0.2242, 0.3826, 0.2576, 0.375, 0.2607, 0.1326, 0.5076, 0.125, 0.5107, 0.3826, 0.2424, 0.3857, 0.25, 0.6327, 0.7423, 0.6359, 0.75, 0.617, 0.758, 0.6138, 0.75, 0.6172, 0.7422, 0.625, 0.7393, 0.3826, 0.2576, 0.3857, 0.25, 0.4583, 0.25, 0.4702, 0.2855, 0.4105, 0.2855, 0.1311, 0.7439, 0.1336, 0.75, 0.3813, 0.9937, 0.3837, 1.0, 0.3812, 0.00616, 0.375, 0.008417, 0.381, 0.506, 0.375, 0.5084, 0.369, 0.506, 0.3666, 0.5, 0.381, 0.494, 0.3835, 0.5, 0.625, 0.08333, 0.625, 0.1565, 0.6153, 0.1634, 0.5895, 0.1548, 0.5895, 0.09517, 0.6207, 0.9957, 0.625, 0.9942, 0.8709, 0.7459, 0.875, 0.7442, 0.6207, 0.004261, 0.6191, 0.0, 0.3791, 0.7541, 0.375, 0.7558, 0.3709, 0.7459, 0.375, 0.7442, 0.3791, 0.7459, 0.3809, 0.75, 0.5298, 0.9645, 0.5208, 0.9645, 0.4702, 0.9645, 0.4702, 0.9645, 0.5298, 0.9645, 0.6359, 0.663, 0.625, 0.6782, 0.6141, 0.663, 0.6141, 0.837, 0.625, 0.8217, 0.712, 0.7391, 0.625, 0.5833, 0.625, 0.6552, 0.6141, 0.663, 0.5895, 0.6548, 0.5895, 0.5952, 0.7198, 0.75, 0.6141, 0.837, 0.712, 0.7391, 0.4105, 0.5952, 0.4105, 0.6042, 0.402, 0.5923, 0.5329, 0.9736, 0.5208, 0.9645, 0.5298, 0.9645, 0.4105, 0.5952, 0.4105, 0.5862, 0.4105, 0.5355, 0.4105, 0.5355, 0.4105, 0.5858, 0.4105, 0.5952, 0.5388, 0.9645, 0.5329, 0.9736, 0.5298, 0.9645, 0.1347, 0.6634, 0.125, 0.6768, 0.3847, 0.08655, 0.8653, 0.5866, 0.875, 0.5732, 0.6153, 0.1634, 0.4702, 0.2145, 0.4804, 0.2145, 0.4669, 0.2242, 0.375, 0.1667, 0.375, 0.09352, 0.3847, 0.08655, 0.4105, 0.09517, 0.4105, 0.1548, 0.46, 0.2145, 0.4702, 0.2145, 0.4669, 0.2242, 0.375, 0.09352, 0.1347, 0.6634, 0.3847, 0.08655, 0.4702, 0.4645, 0.4819, 0.4645, 0.4661, 0.4768, 0.4583, 0.5, 0.3835, 0.5, 0.381, 0.494, 0.4105, 0.4645, 0.4584, 0.4645, 0.4661, 0.4768])
me_cube_001.update()

# ---- objects
ob_light = bpy.data.objects.new('Light', light_light)
ob_camera = bpy.data.objects.new('Camera', cam_camera)
ob_barrel = bpy.data.objects.new('Barrel', me_cylinder)
ob_cube = bpy.data.objects.new('Cube', me_cube_001)

# ---- transforms, parenting, visibility, modifiers, constraints
ob_light.location = (4.076, 1.005, 5.904)
ob_light.rotation_euler = (0.6503, 0.05522, 1.866)
ob_light.lock_rotations_4d = False
ob_light.empty_display_type = 'ARROWS'
ob_light.color = (0.0, 0.0, 0.0, 0.0)
ob_light.lineart.crease_threshold = 0.0
ob_camera.location = (7.359, -6.926, 4.958)
ob_camera.rotation_euler = (1.109, 0.0, 0.8149)
ob_camera.lock_rotations_4d = False
ob_camera.empty_display_type = 'ARROWS'
ob_camera.color = (0.0, 0.0, 0.0, 0.0)
ob_camera.display_type = 'WIRE'
ob_camera.lineart.crease_threshold = 0.0
ob_barrel.location = (0.0, 0.0, 1.01)
ob_cube.location = (0.0, 0.0, 0.6155)

# ---- collection membership
col_collection.objects.link(ob_light)
col_collection.objects.link(ob_camera)
col_collection.objects.link(ob_barrel)
col_collection.objects.link(ob_cube)

# ---- scene / render settings (as saved in the file)
scene.camera = ob_camera
scene.frame_start = 1; scene.frame_end = 250; scene.frame_set(1)
scene.render.engine = 'BLENDER_EEVEE_NEXT'
scene.cycles.sampling_pattern = 'TABULATED_SOBOL'
bpy.context.view_layer.update()

